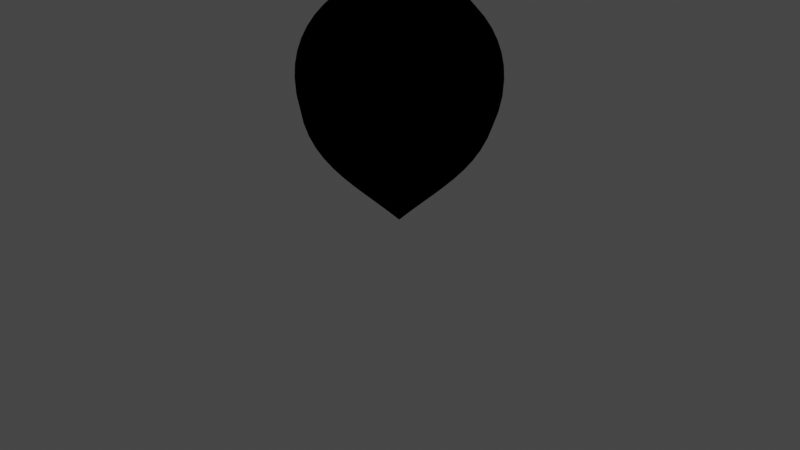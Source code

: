 # Source: 3DUIContainer.blend  (saved by Blender 3.3.6; exported with 4.5.12 LTS)
import bpy
from mathutils import Matrix  # noqa: F401  (used for matrix-valued properties, if any)

bpy.ops.wm.read_factory_settings(use_empty=True)
scene = bpy.context.scene
scene.name = 'Scene'

# ---- collections
col_collection = bpy.data.collections.new('Collection'); scene.collection.children.link(col_collection)

# ---- materials (node trees are filled in below, after node groups)
mat_material = bpy.data.materials.new('Material')
mat_material.alpha_threshold = 0.0
mat_material.roughness = 0.5
mat_material.line_color = (0.0, 0.0, 0.0, 1.0)

# ---- material node trees
mat_material.use_nodes = True; mat_material.node_tree.nodes.clear()
_N = mat_material.node_tree.nodes; _L = mat_material.node_tree.links
n0 = _N.new('ShaderNodeBsdfPrincipled'); n0.name = 'Principled BSDF'; n0.location = (-632, 91)
n0.distribution = 'GGX'
n0.subsurface_method = 'RANDOM_WALK_SKIN'
n0.inputs[3].default_value = 1.45
n0.inputs[27].default_value = (0.0, 0.0, 0.0, 1.0)
n0.inputs[28].default_value = 1.0
n1 = _N.new('ShaderNodeNewGeometry'); n1.name = 'Geometry'; n1.location = (-554, 345)
n2 = _N.new('ShaderNodeOutputMaterial'); n2.name = 'Material Output'; n2.location = (300, 300)
n3 = _N.new('ShaderNodeBsdfTransparent'); n3.name = 'Transparent BSDF'; n3.location = (-149, 288)
n4 = _N.new('ShaderNodeMixShader'); n4.name = 'Mix Shader'; n4.location = (80, 229)
n5 = _N.new('ShaderNodeRGB'); n5.name = 'RGB'; n5.location = (-216, 34)
n5.outputs[0].default_value = (0.0, 0.0, 0.0, 1.0)
n6 = _N.new('ShaderNodeMath'); n6.name = 'Math'; n6.location = (0, 0)
n6.hide = True
n6.operation = 'GREATER_THAN'
n6.inputs[1].default_value = 0.0
_L.new(n3.outputs[0], n4.inputs[1])
_L.new(n4.outputs[0], n2.inputs[0])
_L.new(n5.outputs[0], n4.inputs[2])
_L.new(n1.outputs[6], n6.inputs[0])
_L.new(n6.outputs[0], n4.inputs[0])
n2.is_active_output = True

# ---- world
world_world = bpy.data.worlds.new('World'); scene.world = world_world
world_world.use_nodes = True; world_world.node_tree.nodes.clear()
_N = world_world.node_tree.nodes; _L = world_world.node_tree.links
n0 = _N.new('ShaderNodeOutputWorld'); n0.name = 'World Output'; n0.location = (300, 300)
n1 = _N.new('ShaderNodeBackground'); n1.name = 'Background'; n1.location = (10, 300)
n1.inputs[0].default_value = (0.05088, 0.05088, 0.05088, 1.0)
_L.new(n1.outputs[0], n0.inputs[0])
n0.is_active_output = True
world_world.color = (0.05088, 0.05088, 0.05088)
world_world.use_sun_shadow = False
world_world.sun_shadow_jitter_overblur = 0.0

# ---- cameras
cam_camera = bpy.data.cameras.new('Camera')
cam_camera.clip_end = 100.0
cam_camera.ortho_scale = 7.314

# ---- lights
light_light = bpy.data.lights.new('Light', 'POINT')
light_light.transmission_factor = 0.0
light_light.energy = 1000.0
light_light.shadow_soft_size = 0.1
light_light.shadow_maximum_resolution = 0.006
light_light.use_absolute_resolution = True

# ---- meshes
me_roundcube = bpy.data.meshes.new('Roundcube')
me_roundcube.from_pydata([(-2.0, 0.7071, -0.7071), (-2.144, 0.6997, -0.6997), (-2.289, 0.677, -0.677), (-2.433, 0.6374, -0.6374), (-2.0, 0.8478, -0.5303), (-2.159, 0.8362, -0.5248), (-2.319, 0.8004, -0.5078), (-2.478, 0.7369, -0.478), (-2.0, 0.9354, -0.3536), (-2.169, 0.9214, -0.3499), (-2.339, 0.878, -0.3385), (-2.508, 0.8004, -0.3187), (-2.0, 0.9843, -0.1768), (-2.175, 0.9689, -0.1749), (-2.35, 0.9214, -0.1693), (-2.525, 0.8362, -0.1593), (-2.0, 1.0, 0.0), (-2.177, 0.9843, 0.0), (-2.354, 0.9354, 0.0), (-2.53, 0.8478, 0.0), (-2.0, 0.9843, 0.1768), (-2.175, 0.9689, 0.1749), (-2.35, 0.9214, 0.1693), (-2.525, 0.8362, 0.1593), (-2.0, 0.9354, 0.3536), (-2.169, 0.9214, 0.3499), (-2.339, 0.878, 0.3385), (-2.508, 0.8004, 0.3187), (-2.0, 0.8478, 0.5303), (-2.159, 0.8362, 0.5248), (-2.319, 0.8004, 0.5078), (-2.478, 0.7369, 0.478), (-2.577, 0.5774, -0.5774), (-2.637, 0.433, -0.6374), (-2.677, 0.2887, -0.677), (-2.7, 0.1443, -0.6997), (-2.707, 0.0, -0.7071), (-2.7, -0.1443, -0.6997), (-2.677, -0.2887, -0.677), (-2.637, -0.433, -0.6374), (-2.637, 0.6374, -0.433), (-2.737, 0.478, -0.478), (-2.8, 0.3187, -0.5078), (-2.836, 0.1593, -0.5248), (-2.848, 0.0, -0.5303), (-2.836, -0.1593, -0.5248), (-2.8, -0.3187, -0.5078), (-2.737, -0.478, -0.478), (-2.677, 0.677, -0.2887), (-2.8, 0.5078, -0.3187), (-2.878, 0.3385, -0.3385), (-2.921, 0.1693, -0.3499), (-2.935, 0.0, -0.3536), (-2.921, -0.1693, -0.3499), (-2.878, -0.3385, -0.3385), (-2.8, -0.5078, -0.3187), (-2.7, 0.6997, -0.1443), (-2.836, 0.5248, -0.1593), (-2.921, 0.3499, -0.1693), (-2.969, 0.1749, -0.1749), (-2.984, 0.0, -0.1768), (-2.969, -0.1749, -0.1749), (-2.921, -0.3499, -0.1693), (-2.836, -0.5248, -0.1593), (-2.707, 0.7071, 0.0), (-2.848, 0.5303, 0.0), (-2.935, 0.3536, 0.0), (-2.984, 0.1768, 0.0), (-3.0, 0.0, 0.0), (-2.984, -0.1768, 0.0), (-2.935, -0.3536, 0.0), (-2.848, -0.5303, 0.0), (-2.7, 0.6997, 0.1443), (-2.836, 0.5248, 0.1593), (-2.921, 0.3499, 0.1693), (-2.969, 0.1749, 0.1749), (-2.984, 0.0, 0.1768), (-2.969, -0.1749, 0.1749), (-2.921, -0.3499, 0.1693), (-2.836, -0.5248, 0.1593), (-2.677, 0.677, 0.2887), (-2.8, 0.5078, 0.3187), (-2.878, 0.3385, 0.3385), (-2.921, 0.1693, 0.3499), (-2.935, 0.0, 0.3536), (-2.921, -0.1693, 0.3499), (-2.878, -0.3385, 0.3385), (-2.8, -0.5078, 0.3187), (-2.637, 0.6374, 0.433), (-2.737, 0.478, 0.478), (-2.8, 0.3187, 0.5078), (-2.836, 0.1593, 0.5248), (-2.848, 0.0, 0.5303), (-2.836, -0.1593, 0.5248), (-2.8, -0.3187, 0.5078), (-2.737, -0.478, 0.478), (-2.577, -0.5774, -0.5774), (-2.433, -0.6374, -0.6374), (-2.289, -0.677, -0.677), (-2.144, -0.6997, -0.6997), (-2.0, -0.7071, -0.7071), (-2.637, -0.6374, -0.433), (-2.478, -0.7369, -0.478), (-2.319, -0.8004, -0.5078), (-2.159, -0.8362, -0.5248), (-2.0, -0.8478, -0.5303), (-2.677, -0.677, -0.2887), (-2.508, -0.8004, -0.3187), (-2.339, -0.878, -0.3385), (-2.169, -0.9214, -0.3499), (-2.0, -0.9354, -0.3536), (-2.7, -0.6997, -0.1443), (-2.525, -0.8362, -0.1593), (-2.35, -0.9214, -0.1693), (-2.175, -0.9689, -0.1749), (-2.0, -0.9843, -0.1768), (-2.707, -0.7071, 0.0), (-2.53, -0.8478, 0.0), (-2.354, -0.9354, 0.0), (-2.177, -0.9843, 0.0), (-2.0, -1.0, 0.0), (-2.7, -0.6997, 0.1443), (-2.525, -0.8362, 0.1593), (-2.35, -0.9214, 0.1693), (-2.175, -0.9689, 0.1749), (-2.0, -0.9843, 0.1768), (-2.677, -0.677, 0.2887), (-2.508, -0.8004, 0.3187), (-2.339, -0.878, 0.3385), (-2.169, -0.9214, 0.3499), (-2.0, -0.9354, 0.3536), (-2.637, -0.6374, 0.433), (-2.478, -0.7369, 0.478), (-2.319, -0.8004, 0.5078), (-2.159, -0.8362, 0.5248), (-2.0, -0.8478, 0.5303), (-2.0, -0.5303, -0.8478), (-2.159, -0.5248, -0.8362), (-2.319, -0.5078, -0.8004), (-2.478, -0.478, -0.7369), (-2.0, -0.3536, -0.9354), (-2.169, -0.3499, -0.9214), (-2.339, -0.3385, -0.878), (-2.508, -0.3187, -0.8004), (-2.0, -0.1768, -0.9843), (-2.175, -0.1749, -0.9689), (-2.35, -0.1693, -0.9214), (-2.525, -0.1593, -0.8362), (-2.0, 0.0, -1.0), (-2.177, 0.0, -0.9843), (-2.354, 0.0, -0.9354), (-2.53, 0.0, -0.8478), (-2.0, 0.1768, -0.9843), (-2.175, 0.1749, -0.9689), (-2.35, 0.1693, -0.9214), (-2.525, 0.1593, -0.8362), (-2.0, 0.3536, -0.9354), (-2.169, 0.3499, -0.9214), (-2.339, 0.3385, -0.878), (-2.508, 0.3187, -0.8004), (-2.0, 0.5303, -0.8478), (-2.159, 0.5248, -0.8362), (-2.319, 0.5078, -0.8004), (-2.478, 0.478, -0.7369), (-2.0, 0.7071, 0.7071), (-2.144, 0.6997, 0.6997), (-2.289, 0.677, 0.677), (-2.433, 0.6374, 0.6374), (-2.577, 0.5774, 0.5774), (-2.0, 0.5303, 0.8478), (-2.159, 0.5248, 0.8362), (-2.319, 0.5078, 0.8004), (-2.478, 0.478, 0.7369), (-2.637, 0.433, 0.6374), (-2.0, 0.3536, 0.9354), (-2.169, 0.3499, 0.9214), (-2.339, 0.3385, 0.878), (-2.508, 0.3187, 0.8004), (-2.677, 0.2887, 0.677), (-2.0, 0.1768, 0.9843), (-2.175, 0.1749, 0.9689), (-2.35, 0.1693, 0.9214), (-2.525, 0.1593, 0.8362), (-2.7, 0.1443, 0.6997), (-2.0, 0.0, 1.0), (-2.177, 0.0, 0.9843), (-2.354, 0.0, 0.9354), (-2.53, 0.0, 0.8478), (-2.707, 0.0, 0.7071), (-2.0, -0.1768, 0.9843), (-2.175, -0.1749, 0.9689), (-2.35, -0.1693, 0.9214), (-2.525, -0.1593, 0.8362), (-2.7, -0.1443, 0.6997), (-2.0, -0.3536, 0.9354), (-2.169, -0.3499, 0.9214), (-2.339, -0.3385, 0.878), (-2.508, -0.3187, 0.8004), (-2.677, -0.2887, 0.677), (-2.0, -0.5303, 0.8478), (-2.159, -0.5248, 0.8362), (-2.319, -0.5078, 0.8004), (-2.478, -0.478, 0.7369), (-2.637, -0.433, 0.6374), (-2.0, -0.7071, 0.7071), (-2.144, -0.6997, 0.6997), (-2.289, -0.677, 0.677), (-2.433, -0.6374, 0.6374), (-2.577, -0.5774, 0.5774), (-1.0, -0.8478, -0.5303), (-1.0, -1.0, 0.0), (-1.0, -0.8478, 0.5303), (-1.0, -0.1768, 0.9843), (-1.0, -0.3536, 0.9354), (-1.0, 0.8478, -0.5303), (-1.0, 0.3536, 0.9354), (-1.0, 1.0, 0.0), (-1.0, -0.5303, -0.8478), (-1.0, -0.3536, -0.9354), (-1.0, -0.1768, -0.9843), (-1.0, 0.0, -1.0), (-1.0, 0.5303, -0.8478), (-1.0, 0.8478, 0.5303), (-1.0, -0.9843, -0.1768), (-1.0, -0.5303, 0.8478), (-1.0, -0.9354, 0.3536), (-1.0, 0.7071, -0.7071), (-1.0, 0.1768, 0.9843), (-1.0, -0.7071, -0.7071), (-1.0, 0.1768, -0.9843), (-1.0, 0.9843, -0.1768), (-1.0, 0.7071, 0.7071), (-1.0, 0.9354, 0.3536), (-1.0, 0.3536, -0.9354), (-1.0, -0.7071, 0.7071), (-1.0, -0.9354, -0.3536), (-1.0, -0.9843, 0.1768), (-1.0, 0.0, 1.0), (-1.0, 0.9354, -0.3536), (-1.0, 0.5303, 0.8478), (-1.0, 0.9843, 0.1768)], [], [(226, 0, 4, 214), (0, 1, 5, 4), (1, 2, 6, 5), (2, 3, 7, 6), (3, 32, 40, 7), (214, 4, 8, 238), (4, 5, 9, 8), (5, 6, 10, 9), (6, 7, 11, 10), (7, 40, 48, 11), (238, 8, 12, 230), (8, 9, 13, 12), (9, 10, 14, 13), (10, 11, 15, 14), (11, 48, 56, 15), (230, 12, 16, 216), (12, 13, 17, 16), (13, 14, 18, 17), (14, 15, 19, 18), (15, 56, 64, 19), (216, 16, 20, 240), (16, 17, 21, 20), (17, 18, 22, 21), (18, 19, 23, 22), (19, 64, 72, 23), (240, 20, 24, 232), (20, 21, 25, 24), (21, 22, 26, 25), (22, 23, 27, 26), (23, 72, 80, 27), (232, 24, 28, 222), (24, 25, 29, 28), (25, 26, 30, 29), (26, 27, 31, 30), (27, 80, 88, 31), (222, 28, 164, 231), (28, 29, 165, 164), (29, 30, 166, 165), (30, 31, 167, 166), (31, 88, 168, 167), (32, 33, 41, 40), (33, 34, 42, 41), (34, 35, 43, 42), (35, 36, 44, 43), (36, 37, 45, 44), (37, 38, 46, 45), (38, 39, 47, 46), (39, 96, 101, 47), (40, 41, 49, 48), (41, 42, 50, 49), (42, 43, 51, 50), (43, 44, 52, 51), (44, 45, 53, 52), (45, 46, 54, 53), (46, 47, 55, 54), (47, 101, 106, 55), (48, 49, 57, 56), (49, 50, 58, 57), (50, 51, 59, 58), (51, 52, 60, 59), (52, 53, 61, 60), (53, 54, 62, 61), (54, 55, 63, 62), (55, 106, 111, 63), (56, 57, 65, 64), (57, 58, 66, 65), (58, 59, 67, 66), (59, 60, 68, 67), (60, 61, 69, 68), (61, 62, 70, 69), (62, 63, 71, 70), (63, 111, 116, 71), (64, 65, 73, 72), (65, 66, 74, 73), (66, 67, 75, 74), (67, 68, 76, 75), (68, 69, 77, 76), (69, 70, 78, 77), (70, 71, 79, 78), (71, 116, 121, 79), (72, 73, 81, 80), (73, 74, 82, 81), (74, 75, 83, 82), (75, 76, 84, 83), (76, 77, 85, 84), (77, 78, 86, 85), (78, 79, 87, 86), (79, 121, 126, 87), (80, 81, 89, 88), (81, 82, 90, 89), (82, 83, 91, 90), (83, 84, 92, 91), (84, 85, 93, 92), (85, 86, 94, 93), (86, 87, 95, 94), (87, 126, 131, 95), (88, 89, 173, 168), (89, 90, 178, 173), (90, 91, 183, 178), (91, 92, 188, 183), (92, 93, 193, 188), (93, 94, 198, 193), (94, 95, 203, 198), (95, 131, 208, 203), (96, 97, 102, 101), (97, 98, 103, 102), (98, 99, 104, 103), (99, 100, 105, 104), (101, 102, 107, 106), (102, 103, 108, 107), (103, 104, 109, 108), (104, 105, 110, 109), (106, 107, 112, 111), (107, 108, 113, 112), (108, 109, 114, 113), (109, 110, 115, 114), (111, 112, 117, 116), (112, 113, 118, 117), (113, 114, 119, 118), (114, 115, 120, 119), (116, 117, 122, 121), (117, 118, 123, 122), (118, 119, 124, 123), (119, 120, 125, 124), (121, 122, 127, 126), (122, 123, 128, 127), (123, 124, 129, 128), (124, 125, 130, 129), (126, 127, 132, 131), (127, 128, 133, 132), (128, 129, 134, 133), (129, 130, 135, 134), (131, 132, 207, 208), (132, 133, 206, 207), (133, 134, 205, 206), (134, 135, 204, 205), (228, 100, 136, 217), (100, 99, 137, 136), (99, 98, 138, 137), (98, 97, 139, 138), (97, 96, 39, 139), (217, 136, 140, 218), (136, 137, 141, 140), (137, 138, 142, 141), (138, 139, 143, 142), (139, 39, 38, 143), (218, 140, 144, 219), (140, 141, 145, 144), (141, 142, 146, 145), (142, 143, 147, 146), (143, 38, 37, 147), (219, 144, 148, 220), (144, 145, 149, 148), (145, 146, 150, 149), (146, 147, 151, 150), (147, 37, 36, 151), (220, 148, 152, 229), (148, 149, 153, 152), (149, 150, 154, 153), (150, 151, 155, 154), (151, 36, 35, 155), (229, 152, 156, 233), (152, 153, 157, 156), (153, 154, 158, 157), (154, 155, 159, 158), (155, 35, 34, 159), (233, 156, 160, 221), (156, 157, 161, 160), (157, 158, 162, 161), (158, 159, 163, 162), (159, 34, 33, 163), (221, 160, 0, 226), (160, 161, 1, 0), (161, 162, 2, 1), (162, 163, 3, 2), (163, 33, 32, 3), (231, 164, 169, 239), (164, 165, 170, 169), (165, 166, 171, 170), (166, 167, 172, 171), (167, 168, 173, 172), (239, 169, 174, 215), (169, 170, 175, 174), (170, 171, 176, 175), (171, 172, 177, 176), (172, 173, 178, 177), (215, 174, 179, 227), (174, 175, 180, 179), (175, 176, 181, 180), (176, 177, 182, 181), (177, 178, 183, 182), (227, 179, 184, 237), (179, 180, 185, 184), (180, 181, 186, 185), (181, 182, 187, 186), (182, 183, 188, 187), (237, 184, 189, 212), (184, 185, 190, 189), (185, 186, 191, 190), (186, 187, 192, 191), (187, 188, 193, 192), (212, 189, 194, 213), (189, 190, 195, 194), (190, 191, 196, 195), (191, 192, 197, 196), (192, 193, 198, 197), (213, 194, 199, 224), (194, 195, 200, 199), (195, 196, 201, 200), (196, 197, 202, 201), (197, 198, 203, 202), (224, 199, 204, 234), (199, 200, 205, 204), (200, 201, 206, 205), (201, 202, 207, 206), (202, 203, 208, 207), (135, 211, 234, 204), (130, 225, 211, 135), (125, 236, 225, 130), (120, 210, 236, 125), (115, 223, 210, 120), (110, 235, 223, 115), (105, 209, 235, 110), (100, 228, 209, 105)])
me_roundcube.materials.append(mat_material)
me_roundcube.update()
me_roundcube_002 = bpy.data.meshes.new('Roundcube.002')
me_roundcube_002.from_pydata([(2.577, 0.5774, -0.5774), (2.433, 0.6374, -0.6374), (2.289, 0.677, -0.677), (2.144, 0.6997, -0.6997), (2.0, 0.7071, -0.7071), (2.637, 0.6374, -0.433), (2.478, 0.7369, -0.478), (2.319, 0.8004, -0.5078), (2.159, 0.8362, -0.5248), (2.0, 0.8478, -0.5303), (2.677, 0.677, -0.2887), (2.508, 0.8004, -0.3187), (2.339, 0.878, -0.3385), (2.169, 0.9214, -0.3499), (2.0, 0.9354, -0.3536), (2.7, 0.6997, -0.1443), (2.525, 0.8362, -0.1593), (2.35, 0.9214, -0.1693), (2.175, 0.9689, -0.1749), (2.0, 0.9843, -0.1768), (2.707, 0.7071, 0.0), (2.53, 0.8478, 0.0), (2.354, 0.9354, 0.0), (2.177, 0.9843, 0.0), (2.0, 1.0, 0.0), (2.7, 0.6997, 0.1443), (2.525, 0.8362, 0.1593), (2.35, 0.9214, 0.1693), (2.175, 0.9689, 0.1749), (2.0, 0.9843, 0.1768), (2.677, 0.677, 0.2887), (2.508, 0.8004, 0.3187), (2.339, 0.878, 0.3385), (2.169, 0.9214, 0.3499), (2.0, 0.9354, 0.3536), (2.637, 0.6374, 0.433), (2.478, 0.7369, 0.478), (2.319, 0.8004, 0.5078), (2.159, 0.8362, 0.5248), (2.0, 0.8478, 0.5303), (2.0, -0.7071, -0.7071), (2.144, -0.6997, -0.6997), (2.289, -0.677, -0.677), (2.433, -0.6374, -0.6374), (2.0, -0.8478, -0.5303), (2.159, -0.8362, -0.5248), (2.319, -0.8004, -0.5078), (2.478, -0.7369, -0.478), (2.0, -0.9354, -0.3536), (2.169, -0.9214, -0.3499), (2.339, -0.878, -0.3385), (2.508, -0.8004, -0.3187), (2.0, -0.9843, -0.1768), (2.175, -0.9689, -0.1749), (2.35, -0.9214, -0.1693), (2.525, -0.8362, -0.1593), (2.0, -1.0, 0.0), (2.177, -0.9843, 0.0), (2.354, -0.9354, 0.0), (2.53, -0.8478, 0.0), (2.0, -0.9843, 0.1768), (2.175, -0.9689, 0.1749), (2.35, -0.9214, 0.1693), (2.525, -0.8362, 0.1593), (2.0, -0.9354, 0.3536), (2.169, -0.9214, 0.3499), (2.339, -0.878, 0.3385), (2.508, -0.8004, 0.3187), (2.0, -0.8478, 0.5303), (2.159, -0.8362, 0.5248), (2.319, -0.8004, 0.5078), (2.478, -0.7369, 0.478), (2.577, -0.5774, -0.5774), (2.637, -0.433, -0.6374), (2.677, -0.2887, -0.677), (2.7, -0.1443, -0.6997), (2.707, 0.0, -0.7071), (2.7, 0.1443, -0.6997), (2.677, 0.2887, -0.677), (2.637, 0.433, -0.6374), (2.637, -0.6374, -0.433), (2.737, -0.478, -0.478), (2.8, -0.3187, -0.5078), (2.836, -0.1593, -0.5248), (2.848, 0.0, -0.5303), (2.836, 0.1593, -0.5248), (2.8, 0.3187, -0.5078), (2.737, 0.478, -0.478), (2.677, -0.677, -0.2887), (2.8, -0.5078, -0.3187), (2.878, -0.3385, -0.3385), (2.921, -0.1693, -0.3499), (2.935, 0.0, -0.3536), (2.921, 0.1693, -0.3499), (2.878, 0.3385, -0.3385), (2.8, 0.5078, -0.3187), (2.7, -0.6997, -0.1443), (2.836, -0.5248, -0.1593), (2.921, -0.3499, -0.1693), (2.969, -0.1749, -0.1749), (2.984, 0.0, -0.1768), (2.969, 0.1749, -0.1749), (2.921, 0.3499, -0.1693), (2.836, 0.5248, -0.1593), (2.707, -0.7071, 0.0), (2.848, -0.5303, 0.0), (2.935, -0.3536, 0.0), (2.984, -0.1768, 0.0), (3.0, 0.0, 0.0), (2.984, 0.1768, 0.0), (2.935, 0.3536, 0.0), (2.848, 0.5303, 0.0), (2.7, -0.6997, 0.1443), (2.836, -0.5248, 0.1593), (2.921, -0.3499, 0.1693), (2.969, -0.1749, 0.1749), (2.984, 0.0, 0.1768), (2.969, 0.1749, 0.1749), (2.921, 0.3499, 0.1693), (2.836, 0.5248, 0.1593), (2.677, -0.677, 0.2887), (2.8, -0.5078, 0.3187), (2.878, -0.3385, 0.3385), (2.921, -0.1693, 0.3499), (2.935, 0.0, 0.3536), (2.921, 0.1693, 0.3499), (2.878, 0.3385, 0.3385), (2.8, 0.5078, 0.3187), (2.637, -0.6374, 0.433), (2.737, -0.478, 0.478), (2.8, -0.3187, 0.5078), (2.836, -0.1593, 0.5248), (2.848, 0.0, 0.5303), (2.836, 0.1593, 0.5248), (2.8, 0.3187, 0.5078), (2.737, 0.478, 0.478), (2.478, -0.478, -0.7369), (2.319, -0.5078, -0.8004), (2.159, -0.5248, -0.8362), (2.0, -0.5303, -0.8478), (2.508, -0.3187, -0.8004), (2.339, -0.3385, -0.878), (2.169, -0.3499, -0.9214), (2.0, -0.3536, -0.9354), (2.525, -0.1593, -0.8362), (2.35, -0.1693, -0.9214), (2.175, -0.1749, -0.9689), (2.0, -0.1768, -0.9843), (2.53, 0.0, -0.8478), (2.354, 0.0, -0.9354), (2.177, 0.0, -0.9843), (2.0, 0.0, -1.0), (2.525, 0.1593, -0.8362), (2.35, 0.1693, -0.9214), (2.175, 0.1749, -0.9689), (2.0, 0.1768, -0.9843), (2.508, 0.3187, -0.8004), (2.339, 0.3385, -0.878), (2.169, 0.3499, -0.9214), (2.0, 0.3536, -0.9354), (2.478, 0.478, -0.7369), (2.319, 0.5078, -0.8004), (2.159, 0.5248, -0.8362), (2.0, 0.5303, -0.8478), (2.577, 0.5774, 0.5774), (2.433, 0.6374, 0.6374), (2.289, 0.677, 0.677), (2.144, 0.6997, 0.6997), (2.0, 0.7071, 0.7071), (2.637, 0.433, 0.6374), (2.478, 0.478, 0.7369), (2.319, 0.5078, 0.8004), (2.159, 0.5248, 0.8362), (2.0, 0.5303, 0.8478), (2.677, 0.2887, 0.677), (2.508, 0.3187, 0.8004), (2.339, 0.3385, 0.878), (2.169, 0.3499, 0.9214), (2.0, 0.3536, 0.9354), (2.7, 0.1443, 0.6997), (2.525, 0.1593, 0.8362), (2.35, 0.1693, 0.9214), (2.175, 0.1749, 0.9689), (2.0, 0.1768, 0.9843), (2.707, 0.0, 0.7071), (2.53, 0.0, 0.8478), (2.354, 0.0, 0.9354), (2.177, 0.0, 0.9843), (2.0, 0.0, 1.0), (2.7, -0.1443, 0.6997), (2.525, -0.1593, 0.8362), (2.35, -0.1693, 0.9214), (2.175, -0.1749, 0.9689), (2.0, -0.1768, 0.9843), (2.677, -0.2887, 0.677), (2.508, -0.3187, 0.8004), (2.339, -0.3385, 0.878), (2.169, -0.3499, 0.9214), (2.0, -0.3536, 0.9354), (2.637, -0.433, 0.6374), (2.478, -0.478, 0.7369), (2.319, -0.5078, 0.8004), (2.159, -0.5248, 0.8362), (2.0, -0.5303, 0.8478), (2.577, -0.5774, 0.5774), (2.433, -0.6374, 0.6374), (2.289, -0.677, 0.677), (2.144, -0.6997, 0.6997), (2.0, -0.7071, 0.7071), (1.0, -0.8478, -0.5303), (1.0, -1.0, 0.0), (1.0, -0.8478, 0.5303), (1.0, -0.1768, 0.9843), (1.0, -0.3536, 0.9354), (1.0, 0.8478, -0.5303), (1.0, 0.3536, 0.9354), (1.0, 1.0, 0.0), (1.0, -0.5303, -0.8478), (1.0, -0.3536, -0.9354), (1.0, -0.1768, -0.9843), (1.0, 0.0, -1.0), (1.0, 0.5303, -0.8478), (1.0, 0.8478, 0.5303), (1.0, -0.9843, -0.1768), (1.0, -0.5303, 0.8478), (1.0, -0.9354, 0.3536), (1.0, 0.7071, -0.7071), (1.0, 0.1768, 0.9843), (1.0, -0.7071, -0.7071), (1.0, 0.1768, -0.9843), (1.0, 0.9843, -0.1768), (1.0, 0.7071, 0.7071), (1.0, 0.9354, 0.3536), (1.0, 0.3536, -0.9354), (1.0, -0.7071, 0.7071), (1.0, -0.9354, -0.3536), (1.0, -0.9843, 0.1768), (1.0, 0.0, 1.0), (1.0, 0.9354, -0.3536), (1.0, 0.5303, 0.8478), (1.0, 0.9843, 0.1768)], [], [(0, 1, 6, 5), (1, 2, 7, 6), (2, 3, 8, 7), (3, 4, 9, 8), (5, 6, 11, 10), (6, 7, 12, 11), (7, 8, 13, 12), (8, 9, 14, 13), (10, 11, 16, 15), (11, 12, 17, 16), (12, 13, 18, 17), (13, 14, 19, 18), (15, 16, 21, 20), (16, 17, 22, 21), (17, 18, 23, 22), (18, 19, 24, 23), (20, 21, 26, 25), (21, 22, 27, 26), (22, 23, 28, 27), (23, 24, 29, 28), (25, 26, 31, 30), (26, 27, 32, 31), (27, 28, 33, 32), (28, 29, 34, 33), (30, 31, 36, 35), (31, 32, 37, 36), (32, 33, 38, 37), (33, 34, 39, 38), (35, 36, 165, 164), (36, 37, 166, 165), (37, 38, 167, 166), (38, 39, 168, 167), (228, 40, 44, 209), (40, 41, 45, 44), (41, 42, 46, 45), (42, 43, 47, 46), (43, 72, 80, 47), (209, 44, 48, 235), (44, 45, 49, 48), (45, 46, 50, 49), (46, 47, 51, 50), (47, 80, 88, 51), (235, 48, 52, 223), (48, 49, 53, 52), (49, 50, 54, 53), (50, 51, 55, 54), (51, 88, 96, 55), (223, 52, 56, 210), (52, 53, 57, 56), (53, 54, 58, 57), (54, 55, 59, 58), (55, 96, 104, 59), (210, 56, 60, 236), (56, 57, 61, 60), (57, 58, 62, 61), (58, 59, 63, 62), (59, 104, 112, 63), (236, 60, 64, 225), (60, 61, 65, 64), (61, 62, 66, 65), (62, 63, 67, 66), (63, 112, 120, 67), (225, 64, 68, 211), (64, 65, 69, 68), (65, 66, 70, 69), (66, 67, 71, 70), (67, 120, 128, 71), (211, 68, 208, 234), (68, 69, 207, 208), (69, 70, 206, 207), (70, 71, 205, 206), (71, 128, 204, 205), (72, 73, 81, 80), (73, 74, 82, 81), (74, 75, 83, 82), (75, 76, 84, 83), (76, 77, 85, 84), (77, 78, 86, 85), (78, 79, 87, 86), (79, 0, 5, 87), (80, 81, 89, 88), (81, 82, 90, 89), (82, 83, 91, 90), (83, 84, 92, 91), (84, 85, 93, 92), (85, 86, 94, 93), (86, 87, 95, 94), (87, 5, 10, 95), (88, 89, 97, 96), (89, 90, 98, 97), (90, 91, 99, 98), (91, 92, 100, 99), (92, 93, 101, 100), (93, 94, 102, 101), (94, 95, 103, 102), (95, 10, 15, 103), (96, 97, 105, 104), (97, 98, 106, 105), (98, 99, 107, 106), (99, 100, 108, 107), (100, 101, 109, 108), (101, 102, 110, 109), (102, 103, 111, 110), (103, 15, 20, 111), (104, 105, 113, 112), (105, 106, 114, 113), (106, 107, 115, 114), (107, 108, 116, 115), (108, 109, 117, 116), (109, 110, 118, 117), (110, 111, 119, 118), (111, 20, 25, 119), (112, 113, 121, 120), (113, 114, 122, 121), (114, 115, 123, 122), (115, 116, 124, 123), (116, 117, 125, 124), (117, 118, 126, 125), (118, 119, 127, 126), (119, 25, 30, 127), (120, 121, 129, 128), (121, 122, 130, 129), (122, 123, 131, 130), (123, 124, 132, 131), (124, 125, 133, 132), (125, 126, 134, 133), (126, 127, 135, 134), (127, 30, 35, 135), (128, 129, 199, 204), (129, 130, 194, 199), (130, 131, 189, 194), (131, 132, 184, 189), (132, 133, 179, 184), (133, 134, 174, 179), (134, 135, 169, 174), (135, 35, 164, 169), (72, 43, 136, 73), (43, 42, 137, 136), (42, 41, 138, 137), (41, 40, 139, 138), (73, 136, 140, 74), (136, 137, 141, 140), (137, 138, 142, 141), (138, 139, 143, 142), (74, 140, 144, 75), (140, 141, 145, 144), (141, 142, 146, 145), (142, 143, 147, 146), (75, 144, 148, 76), (144, 145, 149, 148), (145, 146, 150, 149), (146, 147, 151, 150), (76, 148, 152, 77), (148, 149, 153, 152), (149, 150, 154, 153), (150, 151, 155, 154), (77, 152, 156, 78), (152, 153, 157, 156), (153, 154, 158, 157), (154, 155, 159, 158), (78, 156, 160, 79), (156, 157, 161, 160), (157, 158, 162, 161), (158, 159, 163, 162), (79, 160, 1, 0), (160, 161, 2, 1), (161, 162, 3, 2), (162, 163, 4, 3), (164, 165, 170, 169), (165, 166, 171, 170), (166, 167, 172, 171), (167, 168, 173, 172), (169, 170, 175, 174), (170, 171, 176, 175), (171, 172, 177, 176), (172, 173, 178, 177), (174, 175, 180, 179), (175, 176, 181, 180), (176, 177, 182, 181), (177, 178, 183, 182), (179, 180, 185, 184), (180, 181, 186, 185), (181, 182, 187, 186), (182, 183, 188, 187), (184, 185, 190, 189), (185, 186, 191, 190), (186, 187, 192, 191), (187, 188, 193, 192), (189, 190, 195, 194), (190, 191, 196, 195), (191, 192, 197, 196), (192, 193, 198, 197), (194, 195, 200, 199), (195, 196, 201, 200), (196, 197, 202, 201), (197, 198, 203, 202), (199, 200, 205, 204), (200, 201, 206, 205), (201, 202, 207, 206), (202, 203, 208, 207), (203, 224, 234, 208), (198, 213, 224, 203), (193, 212, 213, 198), (188, 237, 212, 193), (183, 227, 237, 188), (178, 215, 227, 183), (173, 239, 215, 178), (168, 231, 239, 173), (163, 221, 226, 4), (159, 233, 221, 163), (155, 229, 233, 159), (151, 220, 229, 155), (147, 219, 220, 151), (143, 218, 219, 147), (139, 217, 218, 143), (40, 228, 217, 139), (39, 222, 231, 168), (34, 232, 222, 39), (29, 240, 232, 34), (24, 216, 240, 29), (19, 230, 216, 24), (14, 238, 230, 19), (9, 214, 238, 14), (4, 226, 214, 9)])
me_roundcube_002.materials.append(mat_material)
me_roundcube_002.update()
me_roundcube_003 = bpy.data.meshes.new('Roundcube.003')
me_roundcube_003.from_pydata([(1.0, -0.8478, -0.5303), (1.0, -1.0, 0.0), (1.0, -0.8478, 0.5303), (1.0, -0.1768, 0.9843), (1.0, -0.3536, 0.9354), (1.0, 0.8478, -0.5303), (1.0, 0.3536, 0.9354), (1.0, 1.0, 0.0), (1.0, -0.5303, -0.8478), (1.0, -0.3536, -0.9354), (1.0, -0.1768, -0.9843), (1.0, 0.0, -1.0), (1.0, 0.5303, -0.8478), (1.0, 0.8478, 0.5303), (1.0, -0.9843, -0.1768), (1.0, -0.5303, 0.8478), (1.0, -0.9354, 0.3536), (1.0, 0.7071, -0.7071), (1.0, 0.1768, 0.9843), (1.0, -0.7071, -0.7071), (1.0, 0.1768, -0.9843), (1.0, 0.9843, -0.1768), (1.0, 0.7071, 0.7071), (1.0, 0.9354, 0.3536), (1.0, 0.3536, -0.9354), (1.0, -0.7071, 0.7071), (1.0, -0.9354, -0.3536), (1.0, -0.9843, 0.1768), (1.0, 0.0, 1.0), (1.0, 0.9354, -0.3536), (1.0, 0.5303, 0.8478), (1.0, 0.9843, 0.1768), (-1.0, -0.8478, -0.5303), (-1.0, -1.0, 0.0), (-1.0, -0.8478, 0.5303), (-1.0, -0.1768, 0.9843), (-1.0, -0.3536, 0.9354), (-1.0, 0.8478, -0.5303), (-1.0, 0.3536, 0.9354), (-1.0, 1.0, 0.0), (-1.0, -0.5303, -0.8478), (-1.0, -0.3536, -0.9354), (-1.0, -0.1768, -0.9843), (-1.0, 0.0, -1.0), (-1.0, 0.5303, -0.8478), (-1.0, 0.8478, 0.5303), (-1.0, -0.9843, -0.1768), (-1.0, -0.5303, 0.8478), (-1.0, -0.9354, 0.3536), (-1.0, 0.7071, -0.7071), (-1.0, 0.1768, 0.9843), (-1.0, -0.7071, -0.7071), (-1.0, 0.1768, -0.9843), (-1.0, 0.9843, -0.1768), (-1.0, 0.7071, 0.7071), (-1.0, 0.9354, 0.3536), (-1.0, 0.3536, -0.9354), (-1.0, -0.7071, 0.7071), (-1.0, -0.9354, -0.3536), (-1.0, -0.9843, 0.1768), (-1.0, 0.0, 1.0), (-1.0, 0.9354, -0.3536), (-1.0, 0.5303, 0.8478), (-1.0, 0.9843, 0.1768)], [], [(10, 9, 41, 42), (25, 15, 47, 57), (31, 7, 39, 63), (9, 8, 40, 41), (15, 4, 36, 47), (7, 21, 53, 39), (8, 19, 51, 40), (4, 3, 35, 36), (21, 29, 61, 53), (2, 25, 57, 34), (3, 28, 60, 35), (29, 5, 37, 61), (16, 2, 34, 48), (28, 18, 50, 60), (5, 17, 49, 37), (27, 16, 48, 59), (18, 6, 38, 50), (1, 27, 59, 33), (6, 30, 62, 38), (14, 1, 33, 46), (30, 22, 54, 62), (26, 14, 46, 58), (17, 12, 44, 49), (0, 26, 58, 32), (12, 24, 56, 44), (19, 0, 32, 51), (24, 20, 52, 56), (22, 13, 45, 54), (20, 11, 43, 52), (13, 23, 55, 45), (11, 10, 42, 43), (23, 31, 63, 55)])
me_roundcube_003.materials.append(mat_material)
me_roundcube_003.update()
me_roundcube_004 = bpy.data.meshes.new('Roundcube.004')
me_roundcube_004.from_pydata([(1.0, -0.8478, -0.5303), (1.0, -1.0, 0.0), (1.0, -0.8478, 0.5303), (1.0, -0.1768, 0.9843), (1.0, -0.3536, 0.9354), (1.0, 0.8478, -0.5303), (1.0, 0.3536, 0.9354), (1.0, 1.0, 0.0), (1.0, -0.5303, -0.8478), (1.0, -0.3536, -0.9354), (1.0, -0.1768, -0.9843), (1.0, 0.0, -1.0), (1.0, 0.5303, -0.8478), (1.0, 0.8478, 0.5303), (1.0, -0.9843, -0.1768), (1.0, -0.5303, 0.8478), (1.0, -0.9354, 0.3536), (1.0, 0.7071, -0.7071), (1.0, 0.1768, 0.9843), (1.0, -0.7071, -0.7071), (1.0, 0.1768, -0.9843), (1.0, 0.9843, -0.1768), (1.0, 0.7071, 0.7071), (1.0, 0.9354, 0.3536), (1.0, 0.3536, -0.9354), (1.0, -0.7071, 0.7071), (1.0, -0.9354, -0.3536), (1.0, -0.9843, 0.1768), (1.0, 0.0, 1.0), (1.0, 0.9354, -0.3536), (1.0, 0.5303, 0.8478), (1.0, 0.9843, 0.1768), (-1.0, 0.0, 0.0), (-0.8977, -0.05424, -0.302), (-0.6283, -0.09856, -0.5488), (-0.2477, -0.133, -0.7404), (0.1879, -0.1575, -0.8769), (0.6224, -0.1721, -0.9581), (0.6224, -0.3442, -0.9106), (0.1879, -0.315, -0.8334), (-0.2477, -0.266, -0.7037), (-0.6283, -0.1971, -0.5216), (-0.8977, -0.1085, -0.287), (-0.8977, -0.2169, 0.2169), (-0.6283, -0.3943, 0.3943), (-0.2477, -0.5319, 0.5319), (0.1879, -0.63, 0.63), (0.6224, -0.6883, 0.6883), (0.6224, -0.5163, 0.8253), (0.1879, -0.4725, 0.7553), (-0.2477, -0.3989, 0.6378), (-0.6283, -0.2957, 0.4727), (-0.8977, -0.1627, 0.2601), (-0.8977, 0.302, 0.05424), (-0.6283, 0.5488, 0.09856), (-0.2477, 0.7404, 0.133), (0.1879, 0.8769, 0.1575), (0.6224, 0.9581, 0.1721), (0.6224, 0.9735, -2.633e-11), (0.1879, 0.8909, -1.082e-10), (-0.2477, 0.7523, -2.458e-10), (-0.6283, 0.5576, -4.389e-10), (-0.8977, 0.3068, -6.877e-10), (0.6224, -0.5163, -0.8253), (0.1879, -0.4725, -0.7553), (-0.2477, -0.3989, -0.6378), (-0.6283, -0.2957, -0.4727), (-0.8977, -0.1627, -0.2601), (0.6224, -0.3442, 0.9106), (0.1879, -0.315, 0.8334), (-0.2477, -0.266, 0.7037), (-0.6283, -0.1971, 0.5216), (-0.8977, -0.1085, 0.287), (0.6224, 0.9581, -0.1721), (0.1879, 0.8769, -0.1575), (-0.2477, 0.7404, -0.133), (-0.6283, 0.5488, -0.09856), (-0.8977, 0.302, -0.05424), (0.6224, -0.6883, -0.6883), (0.1879, -0.63, -0.63), (-0.2477, -0.5319, -0.5319), (-0.6283, -0.3943, -0.3943), (-0.8977, -0.2169, -0.2169), (0.6224, -0.1721, 0.9581), (0.1879, -0.1575, 0.8769), (-0.2477, -0.133, 0.7404), (-0.6283, -0.09856, 0.5488), (-0.8977, -0.05424, 0.302), (0.6224, 0.9106, -0.3442), (0.1879, 0.8334, -0.315), (-0.2477, 0.7037, -0.266), (-0.6283, 0.5216, -0.1971), (-0.8977, 0.287, -0.1085), (-0.8977, -0.2601, 0.1627), (-0.6283, -0.4727, 0.2957), (-0.2477, -0.6378, 0.3989), (0.1879, -0.7553, 0.4725), (0.6224, -0.8253, 0.5163), (0.6224, 9.886e-11, 0.9735), (0.1879, 4.065e-10, 0.8909), (-0.2477, 9.229e-10, 0.7523), (-0.6283, 1.648e-09, 0.5576), (-0.8977, 2.582e-09, 0.3068), (0.6224, 0.8253, -0.5163), (0.1879, 0.7553, -0.4725), (-0.2477, 0.6378, -0.3989), (-0.6283, 0.4727, -0.2957), (-0.8977, 0.2601, -0.1627), (-0.8977, -0.287, 0.1085), (-0.6283, -0.5216, 0.1971), (-0.2477, -0.7037, 0.266), (0.1879, -0.8334, 0.315), (0.6224, -0.9106, 0.3442), (0.6224, 0.1721, 0.9581), (0.1879, 0.1575, 0.8769), (-0.2477, 0.133, 0.7404), (-0.6283, 0.09856, 0.5488), (-0.8977, 0.05424, 0.302), (0.6224, 0.6883, -0.6883), (0.1879, 0.63, -0.63), (-0.2477, 0.5319, -0.5319), (-0.6283, 0.3943, -0.3943), (-0.8977, 0.2169, -0.2169), (-0.8977, -0.302, 0.05424), (-0.6283, -0.5488, 0.09856), (-0.2477, -0.7404, 0.133), (0.1879, -0.8769, 0.1575), (0.6224, -0.9581, 0.1721), (0.6224, 0.3442, 0.9106), (0.1879, 0.315, 0.8334), (-0.2477, 0.266, 0.7037), (-0.6283, 0.1971, 0.5216), (-0.8977, 0.1085, 0.287), (-0.8977, -0.3068, -6.877e-10), (-0.6283, -0.5576, -4.389e-10), (-0.2477, -0.7523, -2.458e-10), (0.1879, -0.8909, -1.082e-10), (0.6224, -0.9735, -2.633e-11), (0.6224, 0.5163, 0.8253), (0.1879, 0.4725, 0.7553), (-0.2477, 0.3989, 0.6378), (-0.6283, 0.2957, 0.4727), (-0.8977, 0.1627, 0.2601), (-0.8977, -0.302, -0.05424), (-0.6283, -0.5488, -0.09856), (-0.2477, -0.7404, -0.133), (0.1879, -0.8769, -0.1575), (0.6224, -0.9581, -0.1721), (0.6224, 0.6883, 0.6883), (0.1879, 0.63, 0.63), (-0.2477, 0.5319, 0.5319), (-0.6283, 0.3943, 0.3943), (-0.8977, 0.2169, 0.2169), (-0.8977, -0.287, -0.1085), (-0.6283, -0.5216, -0.1971), (-0.2477, -0.7037, -0.266), (0.1879, -0.8334, -0.315), (0.6224, -0.9106, -0.3442), (0.6224, 0.5163, -0.8253), (0.1879, 0.4725, -0.7553), (-0.2477, 0.3989, -0.6378), (-0.6283, 0.2957, -0.4727), (-0.8977, 0.1627, -0.2601), (-0.8977, -0.2601, -0.1627), (-0.6283, -0.4727, -0.2957), (-0.2477, -0.6378, -0.3989), (0.1879, -0.7553, -0.4725), (0.6224, -0.8253, -0.5163), (0.6224, 0.3442, -0.9106), (0.1879, 0.315, -0.8334), (-0.2477, 0.266, -0.7037), (-0.6283, 0.1971, -0.5216), (-0.8977, 0.1085, -0.287), (0.6224, 0.1721, -0.9581), (0.1879, 0.1575, -0.8769), (-0.2477, 0.133, -0.7404), (-0.6283, 0.09856, -0.5488), (-0.8977, 0.05424, -0.302), (0.6224, 0.8253, 0.5163), (0.1879, 0.7553, 0.4725), (-0.2477, 0.6378, 0.3989), (-0.6283, 0.4727, 0.2957), (-0.8977, 0.2601, 0.1627), (0.6224, 9.885e-11, -0.9735), (0.1879, 4.065e-10, -0.8909), (-0.2477, 9.229e-10, -0.7523), (-0.6283, 1.648e-09, -0.5576), (-0.8977, 2.582e-09, -0.3068), (0.6224, 0.9106, 0.3442), (0.1879, 0.8334, 0.315), (-0.2477, 0.7037, 0.266), (-0.6283, 0.5216, 0.1971), (-0.8977, 0.287, 0.1085)], [], [(33, 42, 32), (43, 52, 32), (53, 62, 32), (42, 67, 32), (52, 72, 32), (62, 77, 32), (67, 82, 32), (72, 87, 32), (77, 92, 32), (93, 43, 32), (87, 102, 32), (92, 107, 32), (108, 93, 32), (102, 117, 32), (107, 122, 32), (123, 108, 32), (117, 132, 32), (133, 123, 32), (132, 142, 32), (143, 133, 32), (142, 152, 32), (153, 143, 32), (122, 162, 32), (163, 153, 32), (162, 172, 32), (82, 163, 32), (172, 177, 32), (152, 182, 32), (177, 187, 32), (182, 192, 32), (187, 33, 32), (192, 53, 32), (23, 31, 57, 188), (188, 57, 56, 189), (189, 56, 55, 190), (190, 55, 54, 191), (191, 54, 53, 192), (11, 10, 37, 183), (183, 37, 36, 184), (184, 36, 35, 185), (185, 35, 34, 186), (186, 34, 33, 187), (13, 23, 188, 178), (178, 188, 189, 179), (179, 189, 190, 180), (180, 190, 191, 181), (181, 191, 192, 182), (20, 11, 183, 173), (173, 183, 184, 174), (174, 184, 185, 175), (175, 185, 186, 176), (176, 186, 187, 177), (22, 13, 178, 148), (148, 178, 179, 149), (149, 179, 180, 150), (150, 180, 181, 151), (151, 181, 182, 152), (24, 20, 173, 168), (168, 173, 174, 169), (169, 174, 175, 170), (170, 175, 176, 171), (171, 176, 177, 172), (19, 0, 167, 78), (78, 167, 166, 79), (79, 166, 165, 80), (80, 165, 164, 81), (81, 164, 163, 82), (12, 24, 168, 158), (158, 168, 169, 159), (159, 169, 170, 160), (160, 170, 171, 161), (161, 171, 172, 162), (0, 26, 157, 167), (167, 157, 156, 166), (166, 156, 155, 165), (165, 155, 154, 164), (164, 154, 153, 163), (17, 12, 158, 118), (118, 158, 159, 119), (119, 159, 160, 120), (120, 160, 161, 121), (121, 161, 162, 122), (26, 14, 147, 157), (157, 147, 146, 156), (156, 146, 145, 155), (155, 145, 144, 154), (154, 144, 143, 153), (30, 22, 148, 138), (138, 148, 149, 139), (139, 149, 150, 140), (140, 150, 151, 141), (141, 151, 152, 142), (14, 1, 137, 147), (147, 137, 136, 146), (146, 136, 135, 145), (145, 135, 134, 144), (144, 134, 133, 143), (6, 30, 138, 128), (128, 138, 139, 129), (129, 139, 140, 130), (130, 140, 141, 131), (131, 141, 142, 132), (1, 27, 127, 137), (137, 127, 126, 136), (136, 126, 125, 135), (135, 125, 124, 134), (134, 124, 123, 133), (18, 6, 128, 113), (113, 128, 129, 114), (114, 129, 130, 115), (115, 130, 131, 116), (116, 131, 132, 117), (27, 16, 112, 127), (127, 112, 111, 126), (126, 111, 110, 125), (125, 110, 109, 124), (124, 109, 108, 123), (5, 17, 118, 103), (103, 118, 119, 104), (104, 119, 120, 105), (105, 120, 121, 106), (106, 121, 122, 107), (28, 18, 113, 98), (98, 113, 114, 99), (99, 114, 115, 100), (100, 115, 116, 101), (101, 116, 117, 102), (16, 2, 97, 112), (112, 97, 96, 111), (111, 96, 95, 110), (110, 95, 94, 109), (109, 94, 93, 108), (29, 5, 103, 88), (88, 103, 104, 89), (89, 104, 105, 90), (90, 105, 106, 91), (91, 106, 107, 92), (3, 28, 98, 83), (83, 98, 99, 84), (84, 99, 100, 85), (85, 100, 101, 86), (86, 101, 102, 87), (2, 25, 47, 97), (97, 47, 46, 96), (96, 46, 45, 95), (95, 45, 44, 94), (94, 44, 43, 93), (21, 29, 88, 73), (73, 88, 89, 74), (74, 89, 90, 75), (75, 90, 91, 76), (76, 91, 92, 77), (4, 3, 83, 68), (68, 83, 84, 69), (69, 84, 85, 70), (70, 85, 86, 71), (71, 86, 87, 72), (8, 19, 78, 63), (63, 78, 79, 64), (64, 79, 80, 65), (65, 80, 81, 66), (66, 81, 82, 67), (7, 21, 73, 58), (58, 73, 74, 59), (59, 74, 75, 60), (60, 75, 76, 61), (61, 76, 77, 62), (15, 4, 68, 48), (48, 68, 69, 49), (49, 69, 70, 50), (50, 70, 71, 51), (51, 71, 72, 52), (9, 8, 63, 38), (38, 63, 64, 39), (39, 64, 65, 40), (40, 65, 66, 41), (41, 66, 67, 42), (31, 7, 58, 57), (57, 58, 59, 56), (56, 59, 60, 55), (55, 60, 61, 54), (54, 61, 62, 53), (25, 15, 48, 47), (47, 48, 49, 46), (46, 49, 50, 45), (45, 50, 51, 44), (44, 51, 52, 43), (10, 9, 38, 37), (37, 38, 39, 36), (36, 39, 40, 35), (35, 40, 41, 34), (34, 41, 42, 33)])
me_roundcube_004.materials.append(mat_material)
me_roundcube_004.update()
me_roundcube_005 = bpy.data.meshes.new('Roundcube.005')
me_roundcube_005.from_pydata([(1.0, -0.8478, -0.5303), (1.0, -1.0, 0.0), (0.0, -1.0, 0.0), (1.0, -0.8478, 0.5303), (1.0, -0.1768, 0.9843), (1.0, -0.3536, 0.9354), (1.0, 0.8478, -0.5303), (1.0, 0.3536, 0.9354), (1.0, 1.0, 0.0), (0.0, 1.0, 0.0), (1.0, -0.5303, -0.8478), (1.0, -0.3536, -0.9354), (1.0, -0.1768, -0.9843), (1.0, 0.0, -1.0), (1.0, 0.5303, -0.8478), (1.0, 0.8478, 0.5303), (1.0, -0.9843, -0.1768), (1.0, -0.5303, 0.8478), (1.0, -0.9354, 0.3536), (1.0, 0.7071, -0.7071), (1.0, 0.1768, 0.9843), (1.0, -0.7071, -0.7071), (1.0, 0.1768, -0.9843), (1.0, 0.9843, -0.1768), (1.0, 0.7071, 0.7071), (1.0, 0.9354, 0.3536), (1.0, 0.3536, -0.9354), (1.0, -0.7071, 0.7071), (1.0, -0.9354, -0.3536), (1.0, -0.9843, 0.1768), (1.0, 0.0, 1.0), (1.0, 0.9354, -0.3536), (1.0, 0.5303, 0.8478), (1.0, 0.9843, 0.1768), (0.0, 0.0, -2.0), (-1.0, -0.8478, -0.5303), (0.302, -0.05424, -1.898), (-1.0, -1.0, 0.0), (0.5488, -0.09856, -1.628), (-1.0, -0.8478, 0.5303), (-1.0, -0.1768, 0.9843), (0.7404, -0.133, -1.248), (-1.0, -0.3536, 0.9354), (-1.0, 0.8478, -0.5303), (-1.0, 0.3536, 0.9354), (-1.0, 1.0, 0.0), (0.7037, -0.266, -1.248), (-1.0, -0.5303, -0.8478), (0.5216, -0.1971, -1.628), (-1.0, -0.3536, -0.9354), (0.287, -0.1085, -1.898), (-1.0, -0.1768, -0.9843), (-0.2169, -0.2169, -1.898), (-1.0, 0.0, -1.0), (-0.3943, -0.3943, -1.628), (-1.0, 0.5303, -0.8478), (-1.0, 0.8478, 0.5303), (-0.5319, -0.5319, -1.248), (-1.0, -0.9843, -0.1768), (-0.63, -0.63, -0.8121), (-1.0, -0.5303, 0.8478), (-1.0, -0.9354, 0.3536), (-1.0, 0.7071, -0.7071), (-1.0, 0.1768, 0.9843), (-0.6378, -0.3989, -1.248), (-1.0, -0.7071, -0.7071), (-0.4727, -0.2957, -1.628), (-0.2601, -0.1627, -1.898), (-1.0, 0.1768, -0.9843), (-1.0, 0.9843, -0.1768), (-0.05424, 0.302, -1.898), (-1.0, 0.7071, 0.7071), (-0.09856, 0.5488, -1.628), (-1.0, 0.9354, 0.3536), (-0.133, 0.7404, -1.248), (-0.1575, 0.8769, -0.8121), (-1.0, 0.3536, -0.9354), (-1.0, -0.7071, 0.7071), (-0.1721, 0.9581, -0.3776), (-1.0, -0.9354, -0.3536), (2.633e-11, 0.9735, -0.3776), (-1.0, -0.9843, 0.1768), (1.082e-10, 0.8909, -0.8121), (2.458e-10, 0.7523, -1.248), (-1.0, 0.0, 1.0), (-1.0, 0.9354, -0.3536), (4.389e-10, 0.5576, -1.628), (-1.0, 0.5303, 0.8478), (6.877e-10, 0.3068, -1.898), (-1.0, 0.9843, 0.1768), (0.6378, -0.3989, -1.248), (0.4727, -0.2957, -1.628), (0.2601, -0.1627, -1.898), (-0.7037, -0.266, -1.248), (-0.5216, -0.1971, -1.628), (-0.287, -0.1085, -1.898), (0.1721, 0.9581, -0.3776), (0.1575, 0.8769, -0.8121), (0.133, 0.7404, -1.248), (0.09856, 0.5488, -1.628), (0.05424, 0.302, -1.898), (0.63, -0.63, -0.8121), (0.5319, -0.5319, -1.248), (0.3943, -0.3943, -1.628), (0.2169, -0.2169, -1.898), (-0.7404, -0.133, -1.248), (-0.5488, -0.09856, -1.628), (-0.302, -0.05424, -1.898), (0.315, 0.8334, -0.8121), (0.266, 0.7037, -1.248), (0.1971, 0.5216, -1.628), (0.1085, 0.287, -1.898), (-0.1627, -0.2601, -1.898), (-0.2957, -0.4727, -1.628), (-0.3989, -0.6378, -1.248), (-0.4725, -0.7553, -0.8121), (-0.7523, 9.229e-10, -1.248), (-0.5576, 1.648e-09, -1.628), (-0.3068, 2.582e-09, -1.898), (0.4725, 0.7553, -0.8121), (0.3989, 0.6378, -1.248), (0.2957, 0.4727, -1.628), (0.1627, 0.2601, -1.898), (-0.1085, -0.287, -1.898), (-0.1971, -0.5216, -1.628), (-0.266, -0.7037, -1.248), (-0.315, -0.8334, -0.8121), (-0.7404, 0.133, -1.248), (-0.5488, 0.09856, -1.628), (-0.302, 0.05424, -1.898), (0.63, 0.63, -0.8121), (0.5319, 0.5319, -1.248), (0.3943, 0.3943, -1.628), (0.2169, 0.2169, -1.898), (-0.05424, -0.302, -1.898), (-0.09856, -0.5488, -1.628), (-0.133, -0.7404, -1.248), (-0.1575, -0.8769, -0.8121), (-0.1721, -0.9581, -0.3776), (-0.7037, 0.266, -1.248), (-0.5216, 0.1971, -1.628), (-0.287, 0.1085, -1.898), (6.877e-10, -0.3068, -1.898), (4.389e-10, -0.5576, -1.628), (2.458e-10, -0.7523, -1.248), (1.082e-10, -0.8909, -0.8121), (2.633e-11, -0.9735, -0.3776), (-0.6378, 0.3989, -1.248), (-0.4727, 0.2957, -1.628), (-0.2601, 0.1627, -1.898), (0.05424, -0.302, -1.898), (0.09856, -0.5488, -1.628), (0.133, -0.7404, -1.248), (0.1575, -0.8769, -0.8121), (0.1721, -0.9581, -0.3776), (-0.63, 0.63, -0.8121), (-0.5319, 0.5319, -1.248), (-0.3943, 0.3943, -1.628), (-0.2169, 0.2169, -1.898), (0.1085, -0.287, -1.898), (0.1971, -0.5216, -1.628), (0.266, -0.7037, -1.248), (0.315, -0.8334, -0.8121), (0.6378, 0.3989, -1.248), (0.4727, 0.2957, -1.628), (0.2601, 0.1627, -1.898), (0.1627, -0.2601, -1.898), (0.2957, -0.4727, -1.628), (0.3989, -0.6378, -1.248), (0.4725, -0.7553, -0.8121), (0.7037, 0.266, -1.248), (0.5216, 0.1971, -1.628), (0.287, 0.1085, -1.898), (0.7404, 0.133, -1.248), (0.5488, 0.09856, -1.628), (0.302, 0.05424, -1.898), (-0.4725, 0.7553, -0.8121), (-0.3989, 0.6378, -1.248), (-0.2957, 0.4727, -1.628), (-0.1627, 0.2601, -1.898), (0.7523, 9.229e-10, -1.248), (0.5576, 1.648e-09, -1.628), (0.3068, 2.582e-09, -1.898), (-0.315, 0.8334, -0.8121), (-0.266, 0.7037, -1.248), (-0.1971, 0.5216, -1.628), (-0.1085, 0.287, -1.898), (-0.7707, -0.3536, -0.9354), (0.7922, -0.2994, -0.9504), (0.7707, -0.3536, -0.9354), (-0.8149, -0.1768, -0.9843), (0.8149, -0.1768, -0.9843), (-0.7922, -0.2994, -0.9504), (-0.6948, -0.5303, -0.8478), (0.7363, -0.4606, -0.8823), (0.6948, -0.5303, -0.8478), (-0.7363, -0.4606, -0.8823), (-0.03732, 0.9843, -0.1768), (0.03732, 0.9843, -0.1768), (-0.5649, -0.7071, -0.7071), (0.6736, -0.5751, -0.8121), (0.6365, -0.6365, -0.7633), (0.5649, -0.7071, -0.7071), (-0.6365, -0.6365, -0.7633), (-0.6736, -0.5751, -0.8121), (-0.2606, 0.9354, -0.3536), (0.2606, 0.9354, -0.3536), (-0.1738, 0.9679, -0.2358), (0.1738, 0.9679, -0.2358), (-0.4058, 0.8478, -0.5303), (0.4058, 0.8478, -0.5303), (0.3414, 0.9034, -0.4182), (-0.3414, 0.9034, -0.4182), (0.2974, 0.9235, -0.3776), (-0.2974, 0.9235, -0.3776), (-0.5649, 0.7071, -0.7071), (0.5649, 0.7071, -0.7071), (0.4934, 0.7887, -0.6045), (-0.4934, 0.7887, -0.6045), (-0.03732, -0.9843, -0.1768), (0.03732, -0.9843, -0.1768), (-0.1738, -0.9679, -0.2358), (0.1738, -0.9679, -0.2358), (-0.2606, -0.9354, -0.3536), (0.2606, -0.9354, -0.3536), (-0.6948, 0.5303, -0.8478), (0.6948, 0.5303, -0.8478), (0.6736, 0.5751, -0.8121), (0.6365, 0.6365, -0.7633), (-0.6736, 0.5751, -0.8121), (-0.6365, 0.6365, -0.7633), (-0.2974, -0.9235, -0.3776), (0.2974, -0.9235, -0.3776), (0.3414, -0.9034, -0.4182), (-0.4058, -0.8478, -0.5303), (0.4058, -0.8478, -0.5303), (-0.3414, -0.9034, -0.4182), (-0.7707, 0.3536, -0.9354), (0.7707, 0.3536, -0.9354), (0.7363, 0.4606, -0.8823), (-0.7363, 0.4606, -0.8823), (0.4934, -0.7887, -0.6045), (-0.4934, -0.7887, -0.6045), (-0.8149, 0.1768, -0.9843), (0.8149, 0.1768, -0.9843), (0.7922, 0.2994, -0.9504), (-0.7922, 0.2994, -0.9504), (-0.8311, 6.292e-10, -1.0), (-0.8311, 0.0, -1.0), (0.8311, 6.292e-10, -1.0), (0.8311, 0.0, -1.0), (0.8221, 0.1477, -0.9868), (-0.8221, 0.1477, -0.9868), (0.8221, -0.1477, -0.9868), (-0.8221, -0.1477, -0.9868)], [], [(187, 49, 51, 190, 192), (191, 12, 11, 189, 188), (27, 17, 60, 77), (89, 33, 8, 9, 45), (189, 11, 10, 195, 194), (193, 47, 49, 187, 196), (17, 5, 42, 60), (69, 45, 9, 197), (9, 8, 23, 198), (195, 10, 21, 202, 201, 200), (199, 65, 47, 193, 204, 203), (5, 4, 40, 42), (85, 69, 197, 207, 205), (198, 23, 31, 206, 208), (3, 27, 77, 39), (4, 30, 84, 40), (43, 85, 205, 214, 212, 209), (213, 206, 31, 6, 210, 211), (18, 3, 39, 61), (30, 20, 63, 84), (62, 43, 209, 218, 215), (210, 6, 19, 216, 217), (29, 18, 61, 81), (20, 7, 44, 63), (2, 1, 29, 81, 37), (7, 32, 87, 44), (220, 16, 1, 2), (37, 58, 219, 2), (32, 24, 71, 87), (224, 28, 16, 220, 222), (219, 58, 79, 223, 221), (55, 62, 215, 230, 229, 225), (216, 19, 14, 226, 227, 228), (235, 0, 28, 224, 232, 233), (231, 223, 79, 35, 234, 236), (76, 55, 225, 240, 237), (226, 14, 26, 238, 239), (202, 21, 0, 235, 241), (35, 65, 199, 242, 234), (68, 76, 237, 246, 243), (238, 26, 22, 244, 245), (24, 15, 56, 71), (247, 248, 53, 68, 243, 252), (244, 22, 13, 250, 249, 251), (15, 25, 73, 56), (190, 51, 53, 248, 254), (250, 13, 12, 191, 253), (25, 33, 89, 73), (36, 50, 34), (52, 67, 34), (70, 88, 34), (50, 92, 34), (67, 95, 34), (88, 100, 34), (92, 104, 34), (95, 107, 34), (100, 111, 34), (112, 52, 34), (107, 118, 34), (111, 122, 34), (123, 112, 34), (118, 129, 34), (122, 133, 34), (134, 123, 34), (129, 141, 34), (142, 134, 34), (141, 149, 34), (150, 142, 34), (149, 158, 34), (159, 150, 34), (133, 165, 34), (166, 159, 34), (165, 172, 34), (104, 166, 34), (172, 175, 34), (158, 179, 34), (175, 182, 34), (179, 186, 34), (182, 36, 34), (186, 70, 34), (78, 214, 205, 207), (78, 75, 183, 212, 214), (183, 75, 74, 184), (184, 74, 72, 185), (185, 72, 70, 186), (41, 180, 249, 250, 253), (180, 41, 38, 181), (181, 38, 36, 182), (183, 176, 218, 209, 212), (176, 183, 184, 177), (177, 184, 185, 178), (178, 185, 186, 179), (180, 173, 251, 249), (173, 180, 181, 174), (174, 181, 182, 175), (176, 155, 230, 215, 218), (155, 176, 177, 156), (156, 177, 178, 157), (157, 178, 179, 158), (251, 173, 170, 245, 244), (170, 173, 174, 171), (171, 174, 175, 172), (241, 169, 101, 201, 202), (101, 169, 168, 102), (102, 168, 167, 103), (103, 167, 166, 104), (245, 170, 163, 239, 238), (163, 170, 171, 164), (164, 171, 172, 165), (233, 162, 169, 241, 235), (169, 162, 161, 168), (168, 161, 160, 167), (167, 160, 159, 166), (130, 228, 227), (239, 163, 131, 130, 227, 226), (131, 163, 164, 132), (132, 164, 165, 133), (222, 154, 232, 224), (232, 154, 153, 162, 233), (162, 153, 152, 161), (161, 152, 151, 160), (160, 151, 150, 159), (155, 229, 230), (155, 156, 147, 240, 225, 229), (147, 156, 157, 148), (148, 157, 158, 149), (2, 146, 154, 222, 220), (154, 146, 145, 153), (153, 145, 144, 152), (152, 144, 143, 151), (151, 143, 142, 150), (240, 147, 139, 246, 237), (139, 147, 148, 140), (140, 148, 149, 141), (138, 146, 2, 219, 221), (146, 138, 137, 145), (145, 137, 136, 144), (144, 136, 135, 143), (143, 135, 134, 142), (139, 127, 252, 243, 246), (127, 139, 140, 128), (128, 140, 141, 129), (223, 231, 138, 221), (126, 137, 138, 231, 236), (137, 126, 125, 136), (136, 125, 124, 135), (135, 124, 123, 134), (130, 119, 217, 216, 228), (119, 130, 131, 120), (120, 131, 132, 121), (121, 132, 133, 122), (127, 116, 247, 252), (116, 127, 128, 117), (117, 128, 129, 118), (242, 115, 126, 236, 234), (126, 115, 114, 125), (125, 114, 113, 124), (124, 113, 112, 123), (217, 119, 108, 211, 210), (108, 119, 120, 109), (109, 120, 121, 110), (110, 121, 122, 111), (116, 105, 254, 248, 247), (105, 116, 117, 106), (106, 117, 118, 107), (59, 115, 242, 199, 203), (115, 59, 57, 114), (114, 57, 54, 113), (113, 54, 52, 112), (213, 96, 208, 206), (96, 213, 211, 108, 97), (97, 108, 109, 98), (98, 109, 110, 99), (99, 110, 111, 100), (105, 93, 192, 190, 254), (93, 105, 106, 94), (94, 106, 107, 95), (101, 200, 201), (200, 101, 102, 90, 194, 195), (90, 102, 103, 91), (91, 103, 104, 92), (96, 80, 9, 198, 208), (80, 96, 97, 82), (82, 97, 98, 83), (83, 98, 99, 86), (86, 99, 100, 88), (93, 64, 196, 187, 192), (64, 93, 94, 66), (66, 94, 95, 67), (194, 90, 46, 188, 189), (46, 90, 91, 48), (48, 91, 92, 50), (9, 80, 78, 207, 197), (78, 80, 82, 75), (75, 82, 83, 74), (74, 83, 86, 72), (72, 86, 88, 70), (59, 203, 204), (64, 57, 59, 204, 193, 196), (57, 64, 66, 54), (54, 66, 67, 52), (46, 41, 253, 191, 188), (41, 46, 48, 38), (38, 48, 50, 36)])
me_roundcube_005.materials.append(mat_material)
me_roundcube_005.update()
me_beziercircle_001 = bpy.data.meshes.new('BezierCircle.001')
me_beziercircle_001.from_pydata([(-5.96e-08, -1.344e-07, 2.489), (0.1357, -1.091e-07, 2.48), (0.2658, -7.312e-08, 2.453), (0.3892, -2.96e-08, 2.41), (0.5046, 1.842e-08, 2.352), (0.611, 6.783e-08, 2.281), (0.707, 1.156e-07, 2.196), (0.7916, 1.585e-07, 2.1), (0.8634, 1.937e-07, 1.994), (0.9214, 2.179e-07, 1.878), (0.9643, 2.28e-07, 1.755), (0.9909, 2.211e-07, 1.625), (1.0, 1.94e-07, 1.489), (0.9897, 1.5e-07, 1.322), (0.9601, 1.143e-07, 1.169), (0.9129, 8.595e-08, 1.028), (0.8501, 6.399e-08, 0.8983), (0.7733, 4.741e-08, 0.7765), (0.6845, 3.524e-08, 0.661), (0.5854, 2.65e-08, 0.5498), (0.4779, 2.022e-08, 0.441), (0.3638, 1.54e-08, 0.3325), (0.2449, 1.108e-08, 0.2223), (0.123, 6.272e-09, 0.1085), (0.0, 0.0, -0.011), (-3.651e-09, -1.469e-07, 2.489), (0.1253, 0.05191, 2.48), (0.2456, 0.1017, 2.453), (0.3596, 0.1489, 2.41), (0.4662, 0.1931, 2.352), (0.5645, 0.2338, 2.281), (0.6532, 0.2706, 2.196), (0.7313, 0.3029, 2.1), (0.7977, 0.3304, 1.994), (0.8513, 0.3526, 1.878), (0.8909, 0.369, 1.755), (0.9154, 0.3792, 1.625), (0.9239, 0.3827, 1.489), (0.9144, 0.3787, 1.322), (0.887, 0.3674, 1.169), (0.8434, 0.3494, 1.028), (0.7853, 0.3253, 0.8983), (0.7144, 0.2959, 0.7765), (0.6324, 0.2619, 0.661), (0.5408, 0.224, 0.5498), (0.4415, 0.1829, 0.441), (0.3361, 0.1392, 0.3325), (0.2262, 0.09371, 0.2223), (0.1136, 0.04708, 0.1085), (0.0, 0.0, -0.011), (5.286e-08, -1.372e-07, 2.489), (0.09593, 0.09593, 2.48), (0.1879, 0.1879, 2.453), (0.2752, 0.2752, 2.41), (0.3568, 0.3568, 2.352), (0.432, 0.432, 2.281), (0.5, 0.5, 2.196), (0.5597, 0.5597, 2.1), (0.6105, 0.6105, 1.994), (0.6515, 0.6515, 1.878), (0.6818, 0.6818, 1.755), (0.7006, 0.7006, 1.625), (0.7071, 0.7071, 1.489), (0.6998, 0.6998, 1.322), (0.6789, 0.6789, 1.169), (0.6455, 0.6455, 1.028), (0.6011, 0.6011, 0.8983), (0.5468, 0.5468, 0.7765), (0.484, 0.484, 0.661), (0.4139, 0.4139, 0.5498), (0.3379, 0.3379, 0.441), (0.2572, 0.2572, 0.3325), (0.1732, 0.1732, 0.2223), (0.08698, 0.08698, 0.1085), (0.0, 0.0, -0.011), (1.013e-07, -1.065e-07, 2.489), (0.05192, 0.1253, 2.48), (0.1017, 0.2456, 2.453), (0.1489, 0.3596, 2.41), (0.1931, 0.4662, 2.352), (0.2338, 0.5645, 2.281), (0.2706, 0.6532, 2.196), (0.3029, 0.7313, 2.1), (0.3304, 0.7977, 1.994), (0.3526, 0.8513, 1.878), (0.369, 0.8909, 1.755), (0.3792, 0.9154, 1.625), (0.3827, 0.9239, 1.489), (0.3787, 0.9144, 1.322), (0.3674, 0.887, 1.169), (0.3494, 0.8434, 1.028), (0.3253, 0.7853, 0.8983), (0.2959, 0.7144, 0.7765), (0.2619, 0.6324, 0.661), (0.224, 0.5408, 0.5498), (0.1829, 0.4415, 0.441), (0.1392, 0.3361, 0.3325), (0.09371, 0.2262, 0.2223), (0.04708, 0.1136, 0.1085), (0.0, 0.0, -0.011), (1.344e-07, -5.96e-08, 2.489), (1.031e-07, 0.1357, 2.48), (6.15e-08, 0.2658, 2.453), (1.259e-08, 0.3892, 2.41), (-4.047e-08, 0.5046, 2.352), (-9.454e-08, 0.611, 2.281), (-1.465e-07, 0.707, 2.196), (-1.931e-07, 0.7916, 2.1), (-2.314e-07, 0.8634, 1.994), (-2.581e-07, 0.9214, 1.878), (-2.702e-07, 0.9643, 1.755), (-2.644e-07, 0.9909, 1.625), (-2.377e-07, 1.0, 1.489), (-1.932e-07, 0.9897, 1.322), (-1.563e-07, 0.9601, 1.169), (-1.259e-07, 0.9129, 1.028), (-1.011e-07, 0.8501, 0.8983), (-8.121e-08, 0.7733, 0.7765), (-6.516e-08, 0.6845, 0.661), (-5.209e-08, 0.5854, 0.5498), (-4.11e-08, 0.4779, 0.441), (-3.13e-08, 0.3638, 0.3325), (-2.178e-08, 0.2449, 0.2223), (-1.165e-08, 0.123, 0.1085), (0.0, 0.0, -0.011), (1.469e-07, -3.651e-09, 2.489), (-0.05191, 0.1253, 2.48), (-0.1017, 0.2456, 2.453), (-0.1489, 0.3596, 2.41), (-0.1931, 0.4662, 2.352), (-0.2338, 0.5645, 2.281), (-0.2706, 0.6532, 2.196), (-0.3029, 0.7313, 2.1), (-0.3304, 0.7977, 1.994), (-0.3526, 0.8513, 1.878), (-0.369, 0.8909, 1.755), (-0.3792, 0.9154, 1.625), (-0.3827, 0.9239, 1.489), (-0.3787, 0.9144, 1.322), (-0.3674, 0.887, 1.169), (-0.3494, 0.8434, 1.028), (-0.3253, 0.7853, 0.8983), (-0.2959, 0.7144, 0.7765), (-0.2619, 0.6324, 0.661), (-0.224, 0.5408, 0.5498), (-0.1829, 0.4415, 0.441), (-0.1392, 0.3361, 0.3325), (-0.09371, 0.2262, 0.2223), (-0.04708, 0.1136, 0.1085), (0.0, 0.0, -0.011), (1.372e-07, 5.286e-08, 2.489), (-0.09593, 0.09593, 2.48), (-0.1879, 0.1879, 2.453), (-0.2752, 0.2752, 2.41), (-0.3568, 0.3568, 2.352), (-0.432, 0.432, 2.281), (-0.5, 0.5, 2.196), (-0.5597, 0.5597, 2.1), (-0.6105, 0.6105, 1.994), (-0.6515, 0.6515, 1.878), (-0.6818, 0.6818, 1.755), (-0.7006, 0.7006, 1.625), (-0.7071, 0.7071, 1.489), (-0.6998, 0.6998, 1.322), (-0.6789, 0.6789, 1.169), (-0.6455, 0.6455, 1.028), (-0.6011, 0.6011, 0.8983), (-0.5468, 0.5468, 0.7765), (-0.484, 0.484, 0.661), (-0.4139, 0.4139, 0.5498), (-0.3379, 0.3379, 0.441), (-0.2572, 0.2572, 0.3325), (-0.1732, 0.1732, 0.2223), (-0.08698, 0.08698, 0.1085), (0.0, 0.0, -0.011), (1.065e-07, 1.013e-07, 2.489), (-0.1253, 0.05192, 2.48), (-0.2456, 0.1017, 2.453), (-0.3596, 0.1489, 2.41), (-0.4662, 0.1931, 2.352), (-0.5645, 0.2338, 2.281), (-0.6532, 0.2706, 2.196), (-0.7313, 0.3029, 2.1), (-0.7977, 0.3304, 1.994), (-0.8513, 0.3526, 1.878), (-0.8909, 0.369, 1.755), (-0.9154, 0.3792, 1.625), (-0.9239, 0.3827, 1.489), (-0.9144, 0.3787, 1.322), (-0.887, 0.3674, 1.169), (-0.8434, 0.3494, 1.028), (-0.7853, 0.3253, 0.8983), (-0.7144, 0.2959, 0.7765), (-0.6324, 0.2619, 0.661), (-0.5408, 0.224, 0.5498), (-0.4415, 0.1829, 0.441), (-0.3361, 0.1392, 0.3325), (-0.2262, 0.09371, 0.2223), (-0.1136, 0.04708, 0.1085), (0.0, 0.0, -0.011), (5.96e-08, 1.344e-07, 2.489), (-0.1357, 9.721e-08, 2.48), (-0.2658, 4.989e-08, 2.453), (-0.3892, -4.425e-09, 2.41), (-0.5046, -6.253e-08, 2.352), (-0.611, -1.212e-07, 2.281), (-0.707, -1.774e-07, 2.196), (-0.7916, -2.277e-07, 2.1), (-0.8634, -2.691e-07, 1.994), (-0.9214, -2.984e-07, 1.878), (-0.9643, -3.123e-07, 1.755), (-0.9909, -3.077e-07, 1.625), (-1.0, -2.814e-07, 1.489), (-0.9897, -2.365e-07, 1.322), (-0.9601, -1.982e-07, 1.169), (-0.9129, -1.658e-07, 1.028), (-0.8501, -1.383e-07, 0.8983), (-0.7733, -1.15e-07, 0.7765), (-0.6845, -9.508e-08, 0.661), (-0.5854, -7.768e-08, 0.5498), (-0.4779, -6.199e-08, 0.441), (-0.3638, -4.72e-08, 0.3325), (-0.2449, -3.249e-08, 0.2223), (-0.123, -1.703e-08, 0.1085), (0.0, 0.0, -0.011), (3.651e-09, 1.469e-07, 2.489), (-0.1253, -0.05191, 2.48), (-0.2456, -0.1017, 2.453), (-0.3596, -0.1489, 2.41), (-0.4662, -0.1931, 2.352), (-0.5645, -0.2338, 2.281), (-0.6532, -0.2706, 2.196), (-0.7313, -0.3029, 2.1), (-0.7977, -0.3304, 1.994), (-0.8513, -0.3526, 1.878), (-0.8909, -0.369, 1.755), (-0.9154, -0.3792, 1.625), (-0.9239, -0.3827, 1.489), (-0.9144, -0.3787, 1.322), (-0.887, -0.3674, 1.169), (-0.8434, -0.3494, 1.028), (-0.7853, -0.3253, 0.8983), (-0.7144, -0.2959, 0.7765), (-0.6324, -0.2619, 0.661), (-0.5408, -0.224, 0.5498), (-0.4415, -0.1829, 0.441), (-0.3361, -0.1392, 0.3325), (-0.2262, -0.09371, 0.2223), (-0.1136, -0.04708, 0.1085), (0.0, 0.0, -0.011), (-5.286e-08, 1.372e-07, 2.489), (-0.09593, -0.09593, 2.48), (-0.1879, -0.1879, 2.453), (-0.2752, -0.2752, 2.41), (-0.3568, -0.3568, 2.352), (-0.432, -0.432, 2.281), (-0.5, -0.5, 2.196), (-0.5597, -0.5597, 2.1), (-0.6105, -0.6105, 1.994), (-0.6515, -0.6515, 1.878), (-0.6818, -0.6818, 1.755), (-0.7006, -0.7006, 1.625), (-0.7071, -0.7071, 1.489), (-0.6998, -0.6998, 1.322), (-0.6789, -0.6789, 1.169), (-0.6455, -0.6455, 1.028), (-0.6011, -0.6011, 0.8983), (-0.5468, -0.5468, 0.7765), (-0.484, -0.484, 0.661), (-0.4139, -0.4139, 0.5498), (-0.3379, -0.3379, 0.441), (-0.2572, -0.2572, 0.3325), (-0.1732, -0.1732, 0.2223), (-0.08698, -0.08698, 0.1085), (0.0, 0.0, -0.011), (-1.013e-07, 1.065e-07, 2.489), (-0.05192, -0.1253, 2.48), (-0.1017, -0.2456, 2.453), (-0.1489, -0.3596, 2.41), (-0.1931, -0.4662, 2.352), (-0.2338, -0.5645, 2.281), (-0.2706, -0.6532, 2.196), (-0.3029, -0.7313, 2.1), (-0.3304, -0.7977, 1.994), (-0.3526, -0.8513, 1.878), (-0.369, -0.8909, 1.755), (-0.3792, -0.9154, 1.625), (-0.3827, -0.9239, 1.489), (-0.3787, -0.9144, 1.322), (-0.3674, -0.887, 1.169), (-0.3494, -0.8434, 1.028), (-0.3253, -0.7853, 0.8983), (-0.2959, -0.7144, 0.7765), (-0.2619, -0.6324, 0.661), (-0.224, -0.5408, 0.5498), (-0.1829, -0.4415, 0.441), (-0.1392, -0.3361, 0.3325), (-0.09371, -0.2262, 0.2223), (-0.04708, -0.1136, 0.1085), (0.0, 0.0, -0.011), (-1.344e-07, 5.96e-08, 2.489), (-1.075e-07, -0.1357, 2.48), (-6.995e-08, -0.2658, 2.453), (-2.496e-08, -0.3892, 2.41), (2.443e-08, -0.5046, 2.352), (7.512e-08, -0.611, 2.281), (1.24e-07, -0.707, 2.196), (1.68e-07, -0.7916, 2.1), (2.04e-07, -0.8634, 1.994), (2.288e-07, -0.9214, 1.878), (2.395e-07, -0.9643, 1.755), (2.329e-07, -0.9909, 1.625), (2.059e-07, -1.0, 1.489), (1.618e-07, -0.9897, 1.322), (1.257e-07, -0.9601, 1.169), (9.684e-08, -0.9129, 1.028), (7.412e-08, -0.8501, 0.8983), (5.663e-08, -0.7733, 0.7765), (4.34e-08, -0.6845, 0.661), (3.348e-08, -0.5854, 0.5498), (2.591e-08, -0.4779, 0.441), (1.974e-08, -0.3638, 0.3325), (1.4e-08, -0.2449, 0.2223), (7.739e-09, -0.123, 0.1085), (0.0, 0.0, -0.011), (-1.469e-07, 3.651e-09, 2.489), (0.05191, -0.1253, 2.48), (0.1017, -0.2456, 2.453), (0.1489, -0.3596, 2.41), (0.1931, -0.4662, 2.352), (0.2338, -0.5645, 2.281), (0.2706, -0.6532, 2.196), (0.3029, -0.7313, 2.1), (0.3304, -0.7977, 1.994), (0.3526, -0.8513, 1.878), (0.369, -0.8909, 1.755), (0.3792, -0.9154, 1.625), (0.3827, -0.9239, 1.489), (0.3787, -0.9144, 1.322), (0.3674, -0.887, 1.169), (0.3494, -0.8434, 1.028), (0.3253, -0.7853, 0.8983), (0.2959, -0.7144, 0.7765), (0.2619, -0.6324, 0.661), (0.224, -0.5408, 0.5498), (0.1829, -0.4415, 0.441), (0.1392, -0.3361, 0.3325), (0.09371, -0.2262, 0.2223), (0.04708, -0.1136, 0.1085), (0.0, 0.0, -0.011), (-1.372e-07, -5.286e-08, 2.489), (0.09593, -0.09593, 2.48), (0.1879, -0.1879, 2.453), (0.2752, -0.2752, 2.41), (0.3568, -0.3568, 2.352), (0.432, -0.432, 2.281), (0.5, -0.5, 2.196), (0.5597, -0.5597, 2.1), (0.6105, -0.6105, 1.994), (0.6515, -0.6515, 1.878), (0.6818, -0.6818, 1.755), (0.7007, -0.7006, 1.625), (0.7071, -0.7071, 1.489), (0.6998, -0.6998, 1.322), (0.6789, -0.6789, 1.169), (0.6455, -0.6455, 1.028), (0.6011, -0.6011, 0.8983), (0.5468, -0.5468, 0.7765), (0.484, -0.484, 0.661), (0.4139, -0.4139, 0.5498), (0.3379, -0.3379, 0.441), (0.2572, -0.2572, 0.3325), (0.1732, -0.1732, 0.2223), (0.08698, -0.08698, 0.1085), (0.0, 0.0, -0.011), (-1.065e-07, -1.013e-07, 2.489), (0.1253, -0.05192, 2.48), (0.2456, -0.1017, 2.453), (0.3596, -0.1489, 2.41), (0.4662, -0.1931, 2.352), (0.5645, -0.2338, 2.281), (0.6532, -0.2706, 2.196), (0.7313, -0.3029, 2.1), (0.7977, -0.3304, 1.994), (0.8513, -0.3526, 1.878), (0.8909, -0.369, 1.755), (0.9154, -0.3792, 1.625), (0.9239, -0.3827, 1.489), (0.9144, -0.3787, 1.322), (0.887, -0.3674, 1.169), (0.8434, -0.3494, 1.028), (0.7853, -0.3253, 0.8983), (0.7144, -0.2959, 0.7765), (0.6324, -0.2619, 0.661), (0.5408, -0.224, 0.5498), (0.4415, -0.1829, 0.441), (0.3361, -0.1392, 0.3325), (0.2262, -0.09371, 0.2223), (0.1136, -0.04708, 0.1085), (0.0, 0.0, -0.011)], [], [(0, 1, 26, 25), (25, 26, 51, 50), (50, 51, 76, 75), (75, 76, 101, 100), (100, 101, 126, 125), (125, 126, 151, 150), (150, 151, 176, 175), (175, 176, 201, 200), (200, 201, 226, 225), (225, 226, 251, 250), (250, 251, 276, 275), (275, 276, 301, 300), (300, 301, 326, 325), (325, 326, 351, 350), (350, 351, 376, 375), (375, 376, 1, 0), (1, 2, 27, 26), (26, 27, 52, 51), (51, 52, 77, 76), (76, 77, 102, 101), (101, 102, 127, 126), (126, 127, 152, 151), (151, 152, 177, 176), (176, 177, 202, 201), (201, 202, 227, 226), (226, 227, 252, 251), (251, 252, 277, 276), (276, 277, 302, 301), (301, 302, 327, 326), (326, 327, 352, 351), (351, 352, 377, 376), (376, 377, 2, 1), (2, 3, 28, 27), (27, 28, 53, 52), (52, 53, 78, 77), (77, 78, 103, 102), (102, 103, 128, 127), (127, 128, 153, 152), (152, 153, 178, 177), (177, 178, 203, 202), (202, 203, 228, 227), (227, 228, 253, 252), (252, 253, 278, 277), (277, 278, 303, 302), (302, 303, 328, 327), (327, 328, 353, 352), (352, 353, 378, 377), (377, 378, 3, 2), (3, 4, 29, 28), (28, 29, 54, 53), (53, 54, 79, 78), (78, 79, 104, 103), (103, 104, 129, 128), (128, 129, 154, 153), (153, 154, 179, 178), (178, 179, 204, 203), (203, 204, 229, 228), (228, 229, 254, 253), (253, 254, 279, 278), (278, 279, 304, 303), (303, 304, 329, 328), (328, 329, 354, 353), (353, 354, 379, 378), (378, 379, 4, 3), (4, 5, 30, 29), (29, 30, 55, 54), (54, 55, 80, 79), (79, 80, 105, 104), (104, 105, 130, 129), (129, 130, 155, 154), (154, 155, 180, 179), (179, 180, 205, 204), (204, 205, 230, 229), (229, 230, 255, 254), (254, 255, 280, 279), (279, 280, 305, 304), (304, 305, 330, 329), (329, 330, 355, 354), (354, 355, 380, 379), (379, 380, 5, 4), (5, 6, 31, 30), (30, 31, 56, 55), (55, 56, 81, 80), (80, 81, 106, 105), (105, 106, 131, 130), (130, 131, 156, 155), (155, 156, 181, 180), (180, 181, 206, 205), (205, 206, 231, 230), (230, 231, 256, 255), (255, 256, 281, 280), (280, 281, 306, 305), (305, 306, 331, 330), (330, 331, 356, 355), (355, 356, 381, 380), (380, 381, 6, 5), (6, 7, 32, 31), (31, 32, 57, 56), (56, 57, 82, 81), (81, 82, 107, 106), (106, 107, 132, 131), (131, 132, 157, 156), (156, 157, 182, 181), (181, 182, 207, 206), (206, 207, 232, 231), (231, 232, 257, 256), (256, 257, 282, 281), (281, 282, 307, 306), (306, 307, 332, 331), (331, 332, 357, 356), (356, 357, 382, 381), (381, 382, 7, 6), (7, 8, 33, 32), (32, 33, 58, 57), (57, 58, 83, 82), (82, 83, 108, 107), (107, 108, 133, 132), (132, 133, 158, 157), (157, 158, 183, 182), (182, 183, 208, 207), (207, 208, 233, 232), (232, 233, 258, 257), (257, 258, 283, 282), (282, 283, 308, 307), (307, 308, 333, 332), (332, 333, 358, 357), (357, 358, 383, 382), (382, 383, 8, 7), (8, 9, 34, 33), (33, 34, 59, 58), (58, 59, 84, 83), (83, 84, 109, 108), (108, 109, 134, 133), (133, 134, 159, 158), (158, 159, 184, 183), (183, 184, 209, 208), (208, 209, 234, 233), (233, 234, 259, 258), (258, 259, 284, 283), (283, 284, 309, 308), (308, 309, 334, 333), (333, 334, 359, 358), (358, 359, 384, 383), (383, 384, 9, 8), (9, 10, 35, 34), (34, 35, 60, 59), (59, 60, 85, 84), (84, 85, 110, 109), (109, 110, 135, 134), (134, 135, 160, 159), (159, 160, 185, 184), (184, 185, 210, 209), (209, 210, 235, 234), (234, 235, 260, 259), (259, 260, 285, 284), (284, 285, 310, 309), (309, 310, 335, 334), (334, 335, 360, 359), (359, 360, 385, 384), (384, 385, 10, 9), (10, 11, 36, 35), (35, 36, 61, 60), (60, 61, 86, 85), (85, 86, 111, 110), (110, 111, 136, 135), (135, 136, 161, 160), (160, 161, 186, 185), (185, 186, 211, 210), (210, 211, 236, 235), (235, 236, 261, 260), (260, 261, 286, 285), (285, 286, 311, 310), (310, 311, 336, 335), (335, 336, 361, 360), (360, 361, 386, 385), (385, 386, 11, 10), (11, 12, 37, 36), (36, 37, 62, 61), (61, 62, 87, 86), (86, 87, 112, 111), (111, 112, 137, 136), (136, 137, 162, 161), (161, 162, 187, 186), (186, 187, 212, 211), (211, 212, 237, 236), (236, 237, 262, 261), (261, 262, 287, 286), (286, 287, 312, 311), (311, 312, 337, 336), (336, 337, 362, 361), (361, 362, 387, 386), (386, 387, 12, 11), (12, 13, 38, 37), (37, 38, 63, 62), (62, 63, 88, 87), (87, 88, 113, 112), (112, 113, 138, 137), (137, 138, 163, 162), (162, 163, 188, 187), (187, 188, 213, 212), (212, 213, 238, 237), (237, 238, 263, 262), (262, 263, 288, 287), (287, 288, 313, 312), (312, 313, 338, 337), (337, 338, 363, 362), (362, 363, 388, 387), (387, 388, 13, 12), (13, 14, 39, 38), (38, 39, 64, 63), (63, 64, 89, 88), (88, 89, 114, 113), (113, 114, 139, 138), (138, 139, 164, 163), (163, 164, 189, 188), (188, 189, 214, 213), (213, 214, 239, 238), (238, 239, 264, 263), (263, 264, 289, 288), (288, 289, 314, 313), (313, 314, 339, 338), (338, 339, 364, 363), (363, 364, 389, 388), (388, 389, 14, 13), (14, 15, 40, 39), (39, 40, 65, 64), (64, 65, 90, 89), (89, 90, 115, 114), (114, 115, 140, 139), (139, 140, 165, 164), (164, 165, 190, 189), (189, 190, 215, 214), (214, 215, 240, 239), (239, 240, 265, 264), (264, 265, 290, 289), (289, 290, 315, 314), (314, 315, 340, 339), (339, 340, 365, 364), (364, 365, 390, 389), (389, 390, 15, 14), (15, 16, 41, 40), (40, 41, 66, 65), (65, 66, 91, 90), (90, 91, 116, 115), (115, 116, 141, 140), (140, 141, 166, 165), (165, 166, 191, 190), (190, 191, 216, 215), (215, 216, 241, 240), (240, 241, 266, 265), (265, 266, 291, 290), (290, 291, 316, 315), (315, 316, 341, 340), (340, 341, 366, 365), (365, 366, 391, 390), (390, 391, 16, 15), (16, 17, 42, 41), (41, 42, 67, 66), (66, 67, 92, 91), (91, 92, 117, 116), (116, 117, 142, 141), (141, 142, 167, 166), (166, 167, 192, 191), (191, 192, 217, 216), (216, 217, 242, 241), (241, 242, 267, 266), (266, 267, 292, 291), (291, 292, 317, 316), (316, 317, 342, 341), (341, 342, 367, 366), (366, 367, 392, 391), (391, 392, 17, 16), (17, 18, 43, 42), (42, 43, 68, 67), (67, 68, 93, 92), (92, 93, 118, 117), (117, 118, 143, 142), (142, 143, 168, 167), (167, 168, 193, 192), (192, 193, 218, 217), (217, 218, 243, 242), (242, 243, 268, 267), (267, 268, 293, 292), (292, 293, 318, 317), (317, 318, 343, 342), (342, 343, 368, 367), (367, 368, 393, 392), (392, 393, 18, 17), (18, 19, 44, 43), (43, 44, 69, 68), (68, 69, 94, 93), (93, 94, 119, 118), (118, 119, 144, 143), (143, 144, 169, 168), (168, 169, 194, 193), (193, 194, 219, 218), (218, 219, 244, 243), (243, 244, 269, 268), (268, 269, 294, 293), (293, 294, 319, 318), (318, 319, 344, 343), (343, 344, 369, 368), (368, 369, 394, 393), (393, 394, 19, 18), (19, 20, 45, 44), (44, 45, 70, 69), (69, 70, 95, 94), (94, 95, 120, 119), (119, 120, 145, 144), (144, 145, 170, 169), (169, 170, 195, 194), (194, 195, 220, 219), (219, 220, 245, 244), (244, 245, 270, 269), (269, 270, 295, 294), (294, 295, 320, 319), (319, 320, 345, 344), (344, 345, 370, 369), (369, 370, 395, 394), (394, 395, 20, 19), (20, 21, 46, 45), (45, 46, 71, 70), (70, 71, 96, 95), (95, 96, 121, 120), (120, 121, 146, 145), (145, 146, 171, 170), (170, 171, 196, 195), (195, 196, 221, 220), (220, 221, 246, 245), (245, 246, 271, 270), (270, 271, 296, 295), (295, 296, 321, 320), (320, 321, 346, 345), (345, 346, 371, 370), (370, 371, 396, 395), (395, 396, 21, 20), (21, 22, 47, 46), (46, 47, 72, 71), (71, 72, 97, 96), (96, 97, 122, 121), (121, 122, 147, 146), (146, 147, 172, 171), (171, 172, 197, 196), (196, 197, 222, 221), (221, 222, 247, 246), (246, 247, 272, 271), (271, 272, 297, 296), (296, 297, 322, 321), (321, 322, 347, 346), (346, 347, 372, 371), (371, 372, 397, 396), (396, 397, 22, 21), (22, 23, 48, 47), (47, 48, 73, 72), (72, 73, 98, 97), (97, 98, 123, 122), (122, 123, 148, 147), (147, 148, 173, 172), (172, 173, 198, 197), (197, 198, 223, 222), (222, 223, 248, 247), (247, 248, 273, 272), (272, 273, 298, 297), (297, 298, 323, 322), (322, 323, 348, 347), (347, 348, 373, 372), (372, 373, 398, 397), (397, 398, 23, 22), (23, 24, 49, 48), (48, 49, 74, 73), (73, 74, 99, 98), (98, 99, 124, 123), (123, 124, 149, 148), (148, 149, 174, 173), (173, 174, 199, 198), (198, 199, 224, 223), (223, 224, 249, 248), (248, 249, 274, 273), (273, 274, 299, 298), (298, 299, 324, 323), (323, 324, 349, 348), (348, 349, 374, 373), (373, 374, 399, 398), (398, 399, 24, 23)])
me_beziercircle_001.polygons.foreach_set('use_smooth', [True] * 384)
_uv = me_beziercircle_001.uv_layers.new(name='UVMap')
_uv.uv.foreach_set('vector', [0.0, 1.0, 0.0, 0.9909, 0.0625, 0.9909, 0.0625, 1.0, 0.0625, 1.0, 0.0625, 0.9909, 0.125, 0.9909, 0.125, 1.0, 0.125, 1.0, 0.125, 0.9909, 0.1875, 0.9909, 0.1875, 1.0, 0.1875, 1.0, 0.1875, 0.9909, 0.25, 0.9909, 0.25, 1.0, 0.25, 1.0, 0.25, 0.9909, 0.3125, 0.9909, 0.3125, 1.0, 0.3125, 1.0, 0.3125, 0.9909, 0.375, 0.9909, 0.375, 1.0, 0.375, 1.0, 0.375, 0.9909, 0.4375, 0.9909, 0.4375, 1.0, 0.4375, 1.0, 0.4375, 0.9909, 0.5, 0.9909, 0.5, 1.0, 0.5, 1.0, 0.5, 0.9909, 0.5625, 0.9909, 0.5625, 1.0, 0.5625, 1.0, 0.5625, 0.9909, 0.625, 0.9909, 0.625, 1.0, 0.625, 1.0, 0.625, 0.9909, 0.6875, 0.9909, 0.6875, 1.0, 0.6875, 1.0, 0.6875, 0.9909, 0.75, 0.9909, 0.75, 1.0, 0.75, 1.0, 0.75, 0.9909, 0.8125, 0.9909, 0.8125, 1.0, 0.8125, 1.0, 0.8125, 0.9909, 0.875, 0.9909, 0.875, 1.0, 0.875, 1.0, 0.875, 0.9909, 0.9375, 0.9909, 0.9375, 1.0, 0.9375, 1.0, 0.9375, 0.9909, 1.0, 0.9909, 1.0, 1.0, 0.0, 0.9909, 0.0, 0.9643, 0.0625, 0.9643, 0.0625, 0.9909, 0.0625, 0.9909, 0.0625, 0.9643, 0.125, 0.9643, 0.125, 0.9909, 0.125, 0.9909, 0.125, 0.9643, 0.1875, 0.9643, 0.1875, 0.9909, 0.1875, 0.9909, 0.1875, 0.9643, 0.25, 0.9643, 0.25, 0.9909, 0.25, 0.9909, 0.25, 0.9643, 0.3125, 0.9643, 0.3125, 0.9909, 0.3125, 0.9909, 0.3125, 0.9643, 0.375, 0.9643, 0.375, 0.9909, 0.375, 0.9909, 0.375, 0.9643, 0.4375, 0.9643, 0.4375, 0.9909, 0.4375, 0.9909, 0.4375, 0.9643, 0.5, 0.9643, 0.5, 0.9909, 0.5, 0.9909, 0.5, 0.9643, 0.5625, 0.9643, 0.5625, 0.9909, 0.5625, 0.9909, 0.5625, 0.9643, 0.625, 0.9643, 0.625, 0.9909, 0.625, 0.9909, 0.625, 0.9643, 0.6875, 0.9643, 0.6875, 0.9909, 0.6875, 0.9909, 0.6875, 0.9643, 0.75, 0.9643, 0.75, 0.9909, 0.75, 0.9909, 0.75, 0.9643, 0.8125, 0.9643, 0.8125, 0.9909, 0.8125, 0.9909, 0.8125, 0.9643, 0.875, 0.9643, 0.875, 0.9909, 0.875, 0.9909, 0.875, 0.9643, 0.9375, 0.9643, 0.9375, 0.9909, 0.9375, 0.9909, 0.9375, 0.9643, 1.0, 0.9643, 1.0, 0.9909, 0.0, 0.9643, 0.0, 0.9214, 0.0625, 0.9214, 0.0625, 0.9643, 0.0625, 0.9643, 0.0625, 0.9214, 0.125, 0.9214, 0.125, 0.9643, 0.125, 0.9643, 0.125, 0.9214, 0.1875, 0.9214, 0.1875, 0.9643, 0.1875, 0.9643, 0.1875, 0.9214, 0.25, 0.9214, 0.25, 0.9643, 0.25, 0.9643, 0.25, 0.9214, 0.3125, 0.9214, 0.3125, 0.9643, 0.3125, 0.9643, 0.3125, 0.9214, 0.375, 0.9214, 0.375, 0.9643, 0.375, 0.9643, 0.375, 0.9214, 0.4375, 0.9214, 0.4375, 0.9643, 0.4375, 0.9643, 0.4375, 0.9214, 0.5, 0.9214, 0.5, 0.9643, 0.5, 0.9643, 0.5, 0.9214, 0.5625, 0.9214, 0.5625, 0.9643, 0.5625, 0.9643, 0.5625, 0.9214, 0.625, 0.9214, 0.625, 0.9643, 0.625, 0.9643, 0.625, 0.9214, 0.6875, 0.9214, 0.6875, 0.9643, 0.6875, 0.9643, 0.6875, 0.9214, 0.75, 0.9214, 0.75, 0.9643, 0.75, 0.9643, 0.75, 0.9214, 0.8125, 0.9214, 0.8125, 0.9643, 0.8125, 0.9643, 0.8125, 0.9214, 0.875, 0.9214, 0.875, 0.9643, 0.875, 0.9643, 0.875, 0.9214, 0.9375, 0.9214, 0.9375, 0.9643, 0.9375, 0.9643, 0.9375, 0.9214, 1.0, 0.9214, 1.0, 0.9643, 0.0, 0.9214, 0.0, 0.8634, 0.0625, 0.8634, 0.0625, 0.9214, 0.0625, 0.9214, 0.0625, 0.8634, 0.125, 0.8634, 0.125, 0.9214, 0.125, 0.9214, 0.125, 0.8634, 0.1875, 0.8634, 0.1875, 0.9214, 0.1875, 0.9214, 0.1875, 0.8634, 0.25, 0.8634, 0.25, 0.9214, 0.25, 0.9214, 0.25, 0.8634, 0.3125, 0.8634, 0.3125, 0.9214, 0.3125, 0.9214, 0.3125, 0.8634, 0.375, 0.8634, 0.375, 0.9214, 0.375, 0.9214, 0.375, 0.8634, 0.4375, 0.8634, 0.4375, 0.9214, 0.4375, 0.9214, 0.4375, 0.8634, 0.5, 0.8634, 0.5, 0.9214, 0.5, 0.9214, 0.5, 0.8634, 0.5625, 0.8634, 0.5625, 0.9214, 0.5625, 0.9214, 0.5625, 0.8634, 0.625, 0.8634, 0.625, 0.9214, 0.625, 0.9214, 0.625, 0.8634, 0.6875, 0.8634, 0.6875, 0.9214, 0.6875, 0.9214, 0.6875, 0.8634, 0.75, 0.8634, 0.75, 0.9214, 0.75, 0.9214, 0.75, 0.8634, 0.8125, 0.8634, 0.8125, 0.9214, 0.8125, 0.9214, 0.8125, 0.8634, 0.875, 0.8634, 0.875, 0.9214, 0.875, 0.9214, 0.875, 0.8634, 0.9375, 0.8634, 0.9375, 0.9214, 0.9375, 0.9214, 0.9375, 0.8634, 1.0, 0.8634, 1.0, 0.9214, 0.0, 0.8634, 0.0, 0.7916, 0.0625, 0.7916, 0.0625, 0.8634, 0.0625, 0.8634, 0.0625, 0.7916, 0.125, 0.7916, 0.125, 0.8634, 0.125, 0.8634, 0.125, 0.7916, 0.1875, 0.7916, 0.1875, 0.8634, 0.1875, 0.8634, 0.1875, 0.7916, 0.25, 0.7916, 0.25, 0.8634, 0.25, 0.8634, 0.25, 0.7916, 0.3125, 0.7916, 0.3125, 0.8634, 0.3125, 0.8634, 0.3125, 0.7916, 0.375, 0.7916, 0.375, 0.8634, 0.375, 0.8634, 0.375, 0.7916, 0.4375, 0.7916, 0.4375, 0.8634, 0.4375, 0.8634, 0.4375, 0.7916, 0.5, 0.7916, 0.5, 0.8634, 0.5, 0.8634, 0.5, 0.7916, 0.5625, 0.7916, 0.5625, 0.8634, 0.5625, 0.8634, 0.5625, 0.7916, 0.625, 0.7916, 0.625, 0.8634, 0.625, 0.8634, 0.625, 0.7916, 0.6875, 0.7916, 0.6875, 0.8634, 0.6875, 0.8634, 0.6875, 0.7916, 0.75, 0.7916, 0.75, 0.8634, 0.75, 0.8634, 0.75, 0.7916, 0.8125, 0.7916, 0.8125, 0.8634, 0.8125, 0.8634, 0.8125, 0.7916, 0.875, 0.7916, 0.875, 0.8634, 0.875, 0.8634, 0.875, 0.7916, 0.9375, 0.7916, 0.9375, 0.8634, 0.9375, 0.8634, 0.9375, 0.7916, 1.0, 0.7916, 1.0, 0.8634, 0.0, 0.7916, 0.0, 0.707, 0.0625, 0.707, 0.0625, 0.7916, 0.0625, 0.7916, 0.0625, 0.707, 0.125, 0.707, 0.125, 0.7916, 0.125, 0.7916, 0.125, 0.707, 0.1875, 0.707, 0.1875, 0.7916, 0.1875, 0.7916, 0.1875, 0.707, 0.25, 0.707, 0.25, 0.7916, 0.25, 0.7916, 0.25, 0.707, 0.3125, 0.707, 0.3125, 0.7916, 0.3125, 0.7916, 0.3125, 0.707, 0.375, 0.707, 0.375, 0.7916, 0.375, 0.7916, 0.375, 0.707, 0.4375, 0.707, 0.4375, 0.7916, 0.4375, 0.7916, 0.4375, 0.707, 0.5, 0.707, 0.5, 0.7916, 0.5, 0.7916, 0.5, 0.707, 0.5625, 0.707, 0.5625, 0.7916, 0.5625, 0.7916, 0.5625, 0.707, 0.625, 0.707, 0.625, 0.7916, 0.625, 0.7916, 0.625, 0.707, 0.6875, 0.707, 0.6875, 0.7916, 0.6875, 0.7916, 0.6875, 0.707, 0.75, 0.707, 0.75, 0.7916, 0.75, 0.7916, 0.75, 0.707, 0.8125, 0.707, 0.8125, 0.7916, 0.8125, 0.7916, 0.8125, 0.707, 0.875, 0.707, 0.875, 0.7916, 0.875, 0.7916, 0.875, 0.707, 0.9375, 0.707, 0.9375, 0.7916, 0.9375, 0.7916, 0.9375, 0.707, 1.0, 0.707, 1.0, 0.7916, 0.0, 0.707, 0.0, 0.611, 0.0625, 0.611, 0.0625, 0.707, 0.0625, 0.707, 0.0625, 0.611, 0.125, 0.611, 0.125, 0.707, 0.125, 0.707, 0.125, 0.611, 0.1875, 0.611, 0.1875, 0.707, 0.1875, 0.707, 0.1875, 0.611, 0.25, 0.611, 0.25, 0.707, 0.25, 0.707, 0.25, 0.611, 0.3125, 0.611, 0.3125, 0.707, 0.3125, 0.707, 0.3125, 0.611, 0.375, 0.611, 0.375, 0.707, 0.375, 0.707, 0.375, 0.611, 0.4375, 0.611, 0.4375, 0.707, 0.4375, 0.707, 0.4375, 0.611, 0.5, 0.611, 0.5, 0.707, 0.5, 0.707, 0.5, 0.611, 0.5625, 0.611, 0.5625, 0.707, 0.5625, 0.707, 0.5625, 0.611, 0.625, 0.611, 0.625, 0.707, 0.625, 0.707, 0.625, 0.611, 0.6875, 0.611, 0.6875, 0.707, 0.6875, 0.707, 0.6875, 0.611, 0.75, 0.611, 0.75, 0.707, 0.75, 0.707, 0.75, 0.611, 0.8125, 0.611, 0.8125, 0.707, 0.8125, 0.707, 0.8125, 0.611, 0.875, 0.611, 0.875, 0.707, 0.875, 0.707, 0.875, 0.611, 0.9375, 0.611, 0.9375, 0.707, 0.9375, 0.707, 0.9375, 0.611, 1.0, 0.611, 1.0, 0.707, 0.0, 0.611, 0.0, 0.5046, 0.0625, 0.5046, 0.0625, 0.611, 0.0625, 0.611, 0.0625, 0.5046, 0.125, 0.5046, 0.125, 0.611, 0.125, 0.611, 0.125, 0.5046, 0.1875, 0.5046, 0.1875, 0.611, 0.1875, 0.611, 0.1875, 0.5046, 0.25, 0.5046, 0.25, 0.611, 0.25, 0.611, 0.25, 0.5046, 0.3125, 0.5046, 0.3125, 0.611, 0.3125, 0.611, 0.3125, 0.5046, 0.375, 0.5046, 0.375, 0.611, 0.375, 0.611, 0.375, 0.5046, 0.4375, 0.5046, 0.4375, 0.611, 0.4375, 0.611, 0.4375, 0.5046, 0.5, 0.5046, 0.5, 0.611, 0.5, 0.611, 0.5, 0.5046, 0.5625, 0.5046, 0.5625, 0.611, 0.5625, 0.611, 0.5625, 0.5046, 0.625, 0.5046, 0.625, 0.611, 0.625, 0.611, 0.625, 0.5046, 0.6875, 0.5046, 0.6875, 0.611, 0.6875, 0.611, 0.6875, 0.5046, 0.75, 0.5046, 0.75, 0.611, 0.75, 0.611, 0.75, 0.5046, 0.8125, 0.5046, 0.8125, 0.611, 0.8125, 0.611, 0.8125, 0.5046, 0.875, 0.5046, 0.875, 0.611, 0.875, 0.611, 0.875, 0.5046, 0.9375, 0.5046, 0.9375, 0.611, 0.9375, 0.611, 0.9375, 0.5046, 1.0, 0.5046, 1.0, 0.611, 0.0, 0.5046, 0.0, 0.3892, 0.0625, 0.3892, 0.0625, 0.5046, 0.0625, 0.5046, 0.0625, 0.3892, 0.125, 0.3892, 0.125, 0.5046, 0.125, 0.5046, 0.125, 0.3892, 0.1875, 0.3892, 0.1875, 0.5046, 0.1875, 0.5046, 0.1875, 0.3892, 0.25, 0.3892, 0.25, 0.5046, 0.25, 0.5046, 0.25, 0.3892, 0.3125, 0.3892, 0.3125, 0.5046, 0.3125, 0.5046, 0.3125, 0.3892, 0.375, 0.3892, 0.375, 0.5046, 0.375, 0.5046, 0.375, 0.3892, 0.4375, 0.3892, 0.4375, 0.5046, 0.4375, 0.5046, 0.4375, 0.3892, 0.5, 0.3892, 0.5, 0.5046, 0.5, 0.5046, 0.5, 0.3892, 0.5625, 0.3892, 0.5625, 0.5046, 0.5625, 0.5046, 0.5625, 0.3892, 0.625, 0.3892, 0.625, 0.5046, 0.625, 0.5046, 0.625, 0.3892, 0.6875, 0.3892, 0.6875, 0.5046, 0.6875, 0.5046, 0.6875, 0.3892, 0.75, 0.3892, 0.75, 0.5046, 0.75, 0.5046, 0.75, 0.3892, 0.8125, 0.3892, 0.8125, 0.5046, 0.8125, 0.5046, 0.8125, 0.3892, 0.875, 0.3892, 0.875, 0.5046, 0.875, 0.5046, 0.875, 0.3892, 0.9375, 0.3892, 0.9375, 0.5046, 0.9375, 0.5046, 0.9375, 0.3892, 1.0, 0.3892, 1.0, 0.5046, 0.0, 0.3892, 0.0, 0.2658, 0.0625, 0.2658, 0.0625, 0.3892, 0.0625, 0.3892, 0.0625, 0.2658, 0.125, 0.2658, 0.125, 0.3892, 0.125, 0.3892, 0.125, 0.2658, 0.1875, 0.2658, 0.1875, 0.3892, 0.1875, 0.3892, 0.1875, 0.2658, 0.25, 0.2658, 0.25, 0.3892, 0.25, 0.3892, 0.25, 0.2658, 0.3125, 0.2658, 0.3125, 0.3892, 0.3125, 0.3892, 0.3125, 0.2658, 0.375, 0.2658, 0.375, 0.3892, 0.375, 0.3892, 0.375, 0.2658, 0.4375, 0.2658, 0.4375, 0.3892, 0.4375, 0.3892, 0.4375, 0.2658, 0.5, 0.2658, 0.5, 0.3892, 0.5, 0.3892, 0.5, 0.2658, 0.5625, 0.2658, 0.5625, 0.3892, 0.5625, 0.3892, 0.5625, 0.2658, 0.625, 0.2658, 0.625, 0.3892, 0.625, 0.3892, 0.625, 0.2658, 0.6875, 0.2658, 0.6875, 0.3892, 0.6875, 0.3892, 0.6875, 0.2658, 0.75, 0.2658, 0.75, 0.3892, 0.75, 0.3892, 0.75, 0.2658, 0.8125, 0.2658, 0.8125, 0.3892, 0.8125, 0.3892, 0.8125, 0.2658, 0.875, 0.2658, 0.875, 0.3892, 0.875, 0.3892, 0.875, 0.2658, 0.9375, 0.2658, 0.9375, 0.3892, 0.9375, 0.3892, 0.9375, 0.2658, 1.0, 0.2658, 1.0, 0.3892, 0.0, 0.2658, 0.0, 0.1357, 0.0625, 0.1357, 0.0625, 0.2658, 0.0625, 0.2658, 0.0625, 0.1357, 0.125, 0.1357, 0.125, 0.2658, 0.125, 0.2658, 0.125, 0.1357, 0.1875, 0.1357, 0.1875, 0.2658, 0.1875, 0.2658, 0.1875, 0.1357, 0.25, 0.1357, 0.25, 0.2658, 0.25, 0.2658, 0.25, 0.1357, 0.3125, 0.1357, 0.3125, 0.2658, 0.3125, 0.2658, 0.3125, 0.1357, 0.375, 0.1357, 0.375, 0.2658, 0.375, 0.2658, 0.375, 0.1357, 0.4375, 0.1357, 0.4375, 0.2658, 0.4375, 0.2658, 0.4375, 0.1357, 0.5, 0.1357, 0.5, 0.2658, 0.5, 0.2658, 0.5, 0.1357, 0.5625, 0.1357, 0.5625, 0.2658, 0.5625, 0.2658, 0.5625, 0.1357, 0.625, 0.1357, 0.625, 0.2658, 0.625, 0.2658, 0.625, 0.1357, 0.6875, 0.1357, 0.6875, 0.2658, 0.6875, 0.2658, 0.6875, 0.1357, 0.75, 0.1357, 0.75, 0.2658, 0.75, 0.2658, 0.75, 0.1357, 0.8125, 0.1357, 0.8125, 0.2658, 0.8125, 0.2658, 0.8125, 0.1357, 0.875, 0.1357, 0.875, 0.2658, 0.875, 0.2658, 0.875, 0.1357, 0.9375, 0.1357, 0.9375, 0.2658, 0.9375, 0.2658, 0.9375, 0.1357, 1.0, 0.1357, 1.0, 0.2658, 0.0, 0.1357, 0.0, 5.96e-08, 0.0625, 5.96e-08, 0.0625, 0.1357, 0.0625, 0.1357, 0.0625, 5.96e-08, 0.125, 5.96e-08, 0.125, 0.1357, 0.125, 0.1357, 0.125, 5.96e-08, 0.1875, 5.96e-08, 0.1875, 0.1357, 0.1875, 0.1357, 0.1875, 5.96e-08, 0.25, 5.96e-08, 0.25, 0.1357, 0.25, 0.1357, 0.25, 5.96e-08, 0.3125, 5.96e-08, 0.3125, 0.1357, 0.3125, 0.1357, 0.3125, 5.96e-08, 0.375, 5.96e-08, 0.375, 0.1357, 0.375, 0.1357, 0.375, 5.96e-08, 0.4375, 5.96e-08, 0.4375, 0.1357, 0.4375, 0.1357, 0.4375, 5.96e-08, 0.5, 5.96e-08, 0.5, 0.1357, 0.5, 0.1357, 0.5, 5.96e-08, 0.5625, 5.96e-08, 0.5625, 0.1357, 0.5625, 0.1357, 0.5625, 5.96e-08, 0.625, 5.96e-08, 0.625, 0.1357, 0.625, 0.1357, 0.625, 5.96e-08, 0.6875, 5.96e-08, 0.6875, 0.1357, 0.6875, 0.1357, 0.6875, 5.96e-08, 0.75, 5.96e-08, 0.75, 0.1357, 0.75, 0.1357, 0.75, 5.96e-08, 0.8125, 5.96e-08, 0.8125, 0.1357, 0.8125, 0.1357, 0.8125, 5.96e-08, 0.875, 5.96e-08, 0.875, 0.1357, 0.875, 0.1357, 0.875, 5.96e-08, 0.9375, 5.96e-08, 0.9375, 0.1357, 0.9375, 0.1357, 0.9375, 5.96e-08, 1.0, 5.96e-08, 1.0, 0.1357, 0.0, 5.96e-08, 0.0, -0.1672, 0.0625, -0.1672, 0.0625, 5.96e-08, 0.0625, 5.96e-08, 0.0625, -0.1672, 0.125, -0.1672, 0.125, 5.96e-08, 0.125, 5.96e-08, 0.125, -0.1672, 0.1875, -0.1672, 0.1875, 5.96e-08, 0.1875, 5.96e-08, 0.1875, -0.1672, 0.25, -0.1672, 0.25, 5.96e-08, 0.25, 5.96e-08, 0.25, -0.1672, 0.3125, -0.1672, 0.3125, 5.96e-08, 0.3125, 5.96e-08, 0.3125, -0.1672, 0.375, -0.1672, 0.375, 5.96e-08, 0.375, 5.96e-08, 0.375, -0.1672, 0.4375, -0.1672, 0.4375, 5.96e-08, 0.4375, 5.96e-08, 0.4375, -0.1672, 0.5, -0.1672, 0.5, 5.96e-08, 0.5, 5.96e-08, 0.5, -0.1672, 0.5625, -0.1672, 0.5625, 5.96e-08, 0.5625, 5.96e-08, 0.5625, -0.1672, 0.625, -0.1672, 0.625, 5.96e-08, 0.625, 5.96e-08, 0.625, -0.1672, 0.6875, -0.1672, 0.6875, 5.96e-08, 0.6875, 5.96e-08, 0.6875, -0.1672, 0.75, -0.1672, 0.75, 5.96e-08, 0.75, 5.96e-08, 0.75, -0.1672, 0.8125, -0.1672, 0.8125, 5.96e-08, 0.8125, 5.96e-08, 0.8125, -0.1672, 0.875, -0.1672, 0.875, 5.96e-08, 0.875, 5.96e-08, 0.875, -0.1672, 0.9375, -0.1672, 0.9375, 5.96e-08, 0.9375, 5.96e-08, 0.9375, -0.1672, 1.0, -0.1672, 1.0, 5.96e-08, 0.0, -0.1672, 0.0, -0.32, 0.0625, -0.32, 0.0625, -0.1672, 0.0625, -0.1672, 0.0625, -0.32, 0.125, -0.32, 0.125, -0.1672, 0.125, -0.1672, 0.125, -0.32, 0.1875, -0.32, 0.1875, -0.1672, 0.1875, -0.1672, 0.1875, -0.32, 0.25, -0.32, 0.25, -0.1672, 0.25, -0.1672, 0.25, -0.32, 0.3125, -0.32, 0.3125, -0.1672, 0.3125, -0.1672, 0.3125, -0.32, 0.375, -0.32, 0.375, -0.1672, 0.375, -0.1672, 0.375, -0.32, 0.4375, -0.32, 0.4375, -0.1672, 0.4375, -0.1672, 0.4375, -0.32, 0.5, -0.32, 0.5, -0.1672, 0.5, -0.1672, 0.5, -0.32, 0.5625, -0.32, 0.5625, -0.1672, 0.5625, -0.1672, 0.5625, -0.32, 0.625, -0.32, 0.625, -0.1672, 0.625, -0.1672, 0.625, -0.32, 0.6875, -0.32, 0.6875, -0.1672, 0.6875, -0.1672, 0.6875, -0.32, 0.75, -0.32, 0.75, -0.1672, 0.75, -0.1672, 0.75, -0.32, 0.8125, -0.32, 0.8125, -0.1672, 0.8125, -0.1672, 0.8125, -0.32, 0.875, -0.32, 0.875, -0.1672, 0.875, -0.1672, 0.875, -0.32, 0.9375, -0.32, 0.9375, -0.1672, 0.9375, -0.1672, 0.9375, -0.32, 1.0, -0.32, 1.0, -0.1672, 0.0, -0.32, 0.0, -0.4605, 0.0625, -0.4605, 0.0625, -0.32, 0.0625, -0.32, 0.0625, -0.4605, 0.125, -0.4605, 0.125, -0.32, 0.125, -0.32, 0.125, -0.4605, 0.1875, -0.4605, 0.1875, -0.32, 0.1875, -0.32, 0.1875, -0.4605, 0.25, -0.4605, 0.25, -0.32, 0.25, -0.32, 0.25, -0.4605, 0.3125, -0.4605, 0.3125, -0.32, 0.3125, -0.32, 0.3125, -0.4605, 0.375, -0.4605, 0.375, -0.32, 0.375, -0.32, 0.375, -0.4605, 0.4375, -0.4605, 0.4375, -0.32, 0.4375, -0.32, 0.4375, -0.4605, 0.5, -0.4605, 0.5, -0.32, 0.5, -0.32, 0.5, -0.4605, 0.5625, -0.4605, 0.5625, -0.32, 0.5625, -0.32, 0.5625, -0.4605, 0.625, -0.4605, 0.625, -0.32, 0.625, -0.32, 0.625, -0.4605, 0.6875, -0.4605, 0.6875, -0.32, 0.6875, -0.32, 0.6875, -0.4605, 0.75, -0.4605, 0.75, -0.32, 0.75, -0.32, 0.75, -0.4605, 0.8125, -0.4605, 0.8125, -0.32, 0.8125, -0.32, 0.8125, -0.4605, 0.875, -0.4605, 0.875, -0.32, 0.875, -0.32, 0.875, -0.4605, 0.9375, -0.4605, 0.9375, -0.32, 0.9375, -0.32, 0.9375, -0.4605, 1.0, -0.4605, 1.0, -0.32, 0.0, -0.4605, 0.0, -0.5907, 0.0625, -0.5907, 0.0625, -0.4605, 0.0625, -0.4605, 0.0625, -0.5907, 0.125, -0.5907, 0.125, -0.4605, 0.125, -0.4605, 0.125, -0.5907, 0.1875, -0.5907, 0.1875, -0.4605, 0.1875, -0.4605, 0.1875, -0.5907, 0.25, -0.5907, 0.25, -0.4605, 0.25, -0.4605, 0.25, -0.5907, 0.3125, -0.5907, 0.3125, -0.4605, 0.3125, -0.4605, 0.3125, -0.5907, 0.375, -0.5907, 0.375, -0.4605, 0.375, -0.4605, 0.375, -0.5907, 0.4375, -0.5907, 0.4375, -0.4605, 0.4375, -0.4605, 0.4375, -0.5907, 0.5, -0.5907, 0.5, -0.4605, 0.5, -0.4605, 0.5, -0.5907, 0.5625, -0.5907, 0.5625, -0.4605, 0.5625, -0.4605, 0.5625, -0.5907, 0.625, -0.5907, 0.625, -0.4605, 0.625, -0.4605, 0.625, -0.5907, 0.6875, -0.5907, 0.6875, -0.4605, 0.6875, -0.4605, 0.6875, -0.5907, 0.75, -0.5907, 0.75, -0.4605, 0.75, -0.4605, 0.75, -0.5907, 0.8125, -0.5907, 0.8125, -0.4605, 0.8125, -0.4605, 0.8125, -0.5907, 0.875, -0.5907, 0.875, -0.4605, 0.875, -0.4605, 0.875, -0.5907, 0.9375, -0.5907, 0.9375, -0.4605, 0.9375, -0.4605, 0.9375, -0.5907, 1.0, -0.5907, 1.0, -0.4605, 0.0, -0.5907, 0.0, -0.7125, 0.0625, -0.7125, 0.0625, -0.5907, 0.0625, -0.5907, 0.0625, -0.7125, 0.125, -0.7125, 0.125, -0.5907, 0.125, -0.5907, 0.125, -0.7125, 0.1875, -0.7125, 0.1875, -0.5907, 0.1875, -0.5907, 0.1875, -0.7125, 0.25, -0.7125, 0.25, -0.5907, 0.25, -0.5907, 0.25, -0.7125, 0.3125, -0.7125, 0.3125, -0.5907, 0.3125, -0.5907, 0.3125, -0.7125, 0.375, -0.7125, 0.375, -0.5907, 0.375, -0.5907, 0.375, -0.7125, 0.4375, -0.7125, 0.4375, -0.5907, 0.4375, -0.5907, 0.4375, -0.7125, 0.5, -0.7125, 0.5, -0.5907, 0.5, -0.5907, 0.5, -0.7125, 0.5625, -0.7125, 0.5625, -0.5907, 0.5625, -0.5907, 0.5625, -0.7125, 0.625, -0.7125, 0.625, -0.5907, 0.625, -0.5907, 0.625, -0.7125, 0.6875, -0.7125, 0.6875, -0.5907, 0.6875, -0.5907, 0.6875, -0.7125, 0.75, -0.7125, 0.75, -0.5907, 0.75, -0.5907, 0.75, -0.7125, 0.8125, -0.7125, 0.8125, -0.5907, 0.8125, -0.5907, 0.8125, -0.7125, 0.875, -0.7125, 0.875, -0.5907, 0.875, -0.5907, 0.875, -0.7125, 0.9375, -0.7125, 0.9375, -0.5907, 0.9375, -0.5907, 0.9375, -0.7125, 1.0, -0.7125, 1.0, -0.5907, 0.0, -0.7125, 0.0, -0.828, 0.0625, -0.828, 0.0625, -0.7125, 0.0625, -0.7125, 0.0625, -0.828, 0.125, -0.828, 0.125, -0.7125, 0.125, -0.7125, 0.125, -0.828, 0.1875, -0.828, 0.1875, -0.7125, 0.1875, -0.7125, 0.1875, -0.828, 0.25, -0.828, 0.25, -0.7125, 0.25, -0.7125, 0.25, -0.828, 0.3125, -0.828, 0.3125, -0.7125, 0.3125, -0.7125, 0.3125, -0.828, 0.375, -0.828, 0.375, -0.7125, 0.375, -0.7125, 0.375, -0.828, 0.4375, -0.828, 0.4375, -0.7125, 0.4375, -0.7125, 0.4375, -0.828, 0.5, -0.828, 0.5, -0.7125, 0.5, -0.7125, 0.5, -0.828, 0.5625, -0.828, 0.5625, -0.7125, 0.5625, -0.7125, 0.5625, -0.828, 0.625, -0.828, 0.625, -0.7125, 0.625, -0.7125, 0.625, -0.828, 0.6875, -0.828, 0.6875, -0.7125, 0.6875, -0.7125, 0.6875, -0.828, 0.75, -0.828, 0.75, -0.7125, 0.75, -0.7125, 0.75, -0.828, 0.8125, -0.828, 0.8125, -0.7125, 0.8125, -0.7125, 0.8125, -0.828, 0.875, -0.828, 0.875, -0.7125, 0.875, -0.7125, 0.875, -0.828, 0.9375, -0.828, 0.9375, -0.7125, 0.9375, -0.7125, 0.9375, -0.828, 1.0, -0.828, 1.0, -0.7125, 0.0, -0.828, 0.0, -0.9392, 0.0625, -0.9392, 0.0625, -0.828, 0.0625, -0.828, 0.0625, -0.9392, 0.125, -0.9392, 0.125, -0.828, 0.125, -0.828, 0.125, -0.9392, 0.1875, -0.9392, 0.1875, -0.828, 0.1875, -0.828, 0.1875, -0.9392, 0.25, -0.9392, 0.25, -0.828, 0.25, -0.828, 0.25, -0.9392, 0.3125, -0.9392, 0.3125, -0.828, 0.3125, -0.828, 0.3125, -0.9392, 0.375, -0.9392, 0.375, -0.828, 0.375, -0.828, 0.375, -0.9392, 0.4375, -0.9392, 0.4375, -0.828, 0.4375, -0.828, 0.4375, -0.9392, 0.5, -0.9392, 0.5, -0.828, 0.5, -0.828, 0.5, -0.9392, 0.5625, -0.9392, 0.5625, -0.828, 0.5625, -0.828, 0.5625, -0.9392, 0.625, -0.9392, 0.625, -0.828, 0.625, -0.828, 0.625, -0.9392, 0.6875, -0.9392, 0.6875, -0.828, 0.6875, -0.828, 0.6875, -0.9392, 0.75, -0.9392, 0.75, -0.828, 0.75, -0.828, 0.75, -0.9392, 0.8125, -0.9392, 0.8125, -0.828, 0.8125, -0.828, 0.8125, -0.9392, 0.875, -0.9392, 0.875, -0.828, 0.875, -0.828, 0.875, -0.9392, 0.9375, -0.9392, 0.9375, -0.828, 0.9375, -0.828, 0.9375, -0.9392, 1.0, -0.9392, 1.0, -0.828, 0.0, -0.9392, 0.0, -1.048, 0.0625, -1.048, 0.0625, -0.9392, 0.0625, -0.9392, 0.0625, -1.048, 0.125, -1.048, 0.125, -0.9392, 0.125, -0.9392, 0.125, -1.048, 0.1875, -1.048, 0.1875, -0.9392, 0.1875, -0.9392, 0.1875, -1.048, 0.25, -1.048, 0.25, -0.9392, 0.25, -0.9392, 0.25, -1.048, 0.3125, -1.048, 0.3125, -0.9392, 0.3125, -0.9392, 0.3125, -1.048, 0.375, -1.048, 0.375, -0.9392, 0.375, -0.9392, 0.375, -1.048, 0.4375, -1.048, 0.4375, -0.9392, 0.4375, -0.9392, 0.4375, -1.048, 0.5, -1.048, 0.5, -0.9392, 0.5, -0.9392, 0.5, -1.048, 0.5625, -1.048, 0.5625, -0.9392, 0.5625, -0.9392, 0.5625, -1.048, 0.625, -1.048, 0.625, -0.9392, 0.625, -0.9392, 0.625, -1.048, 0.6875, -1.048, 0.6875, -0.9392, 0.6875, -0.9392, 0.6875, -1.048, 0.75, -1.048, 0.75, -0.9392, 0.75, -0.9392, 0.75, -1.048, 0.8125, -1.048, 0.8125, -0.9392, 0.8125, -0.9392, 0.8125, -1.048, 0.875, -1.048, 0.875, -0.9392, 0.875, -0.9392, 0.875, -1.048, 0.9375, -1.048, 0.9375, -0.9392, 0.9375, -0.9392, 0.9375, -1.048, 1.0, -1.048, 1.0, -0.9392, 0.0, -1.048, 0.0, -1.157, 0.0625, -1.157, 0.0625, -1.048, 0.0625, -1.048, 0.0625, -1.157, 0.125, -1.157, 0.125, -1.048, 0.125, -1.048, 0.125, -1.157, 0.1875, -1.157, 0.1875, -1.048, 0.1875, -1.048, 0.1875, -1.157, 0.25, -1.157, 0.25, -1.048, 0.25, -1.048, 0.25, -1.157, 0.3125, -1.157, 0.3125, -1.048, 0.3125, -1.048, 0.3125, -1.157, 0.375, -1.157, 0.375, -1.048, 0.375, -1.048, 0.375, -1.157, 0.4375, -1.157, 0.4375, -1.048, 0.4375, -1.048, 0.4375, -1.157, 0.5, -1.157, 0.5, -1.048, 0.5, -1.048, 0.5, -1.157, 0.5625, -1.157, 0.5625, -1.048, 0.5625, -1.048, 0.5625, -1.157, 0.625, -1.157, 0.625, -1.048, 0.625, -1.048, 0.625, -1.157, 0.6875, -1.157, 0.6875, -1.048, 0.6875, -1.048, 0.6875, -1.157, 0.75, -1.157, 0.75, -1.048, 0.75, -1.048, 0.75, -1.157, 0.8125, -1.157, 0.8125, -1.048, 0.8125, -1.048, 0.8125, -1.157, 0.875, -1.157, 0.875, -1.048, 0.875, -1.048, 0.875, -1.157, 0.9375, -1.157, 0.9375, -1.048, 0.9375, -1.048, 0.9375, -1.157, 1.0, -1.157, 1.0, -1.048, 0.0, -1.157, 0.0, -1.267, 0.0625, -1.267, 0.0625, -1.157, 0.0625, -1.157, 0.0625, -1.267, 0.125, -1.267, 0.125, -1.157, 0.125, -1.157, 0.125, -1.267, 0.1875, -1.267, 0.1875, -1.157, 0.1875, -1.157, 0.1875, -1.267, 0.25, -1.267, 0.25, -1.157, 0.25, -1.157, 0.25, -1.267, 0.3125, -1.267, 0.3125, -1.157, 0.3125, -1.157, 0.3125, -1.267, 0.375, -1.267, 0.375, -1.157, 0.375, -1.157, 0.375, -1.267, 0.4375, -1.267, 0.4375, -1.157, 0.4375, -1.157, 0.4375, -1.267, 0.5, -1.267, 0.5, -1.157, 0.5, -1.157, 0.5, -1.267, 0.5625, -1.267, 0.5625, -1.157, 0.5625, -1.157, 0.5625, -1.267, 0.625, -1.267, 0.625, -1.157, 0.625, -1.157, 0.625, -1.267, 0.6875, -1.267, 0.6875, -1.157, 0.6875, -1.157, 0.6875, -1.267, 0.75, -1.267, 0.75, -1.157, 0.75, -1.157, 0.75, -1.267, 0.8125, -1.267, 0.8125, -1.157, 0.8125, -1.157, 0.8125, -1.267, 0.875, -1.267, 0.875, -1.157, 0.875, -1.157, 0.875, -1.267, 0.9375, -1.267, 0.9375, -1.157, 0.9375, -1.157, 0.9375, -1.267, 1.0, -1.267, 1.0, -1.157, 0.0, -1.267, 0.0, -1.381, 0.0625, -1.381, 0.0625, -1.267, 0.0625, -1.267, 0.0625, -1.381, 0.125, -1.381, 0.125, -1.267, 0.125, -1.267, 0.125, -1.381, 0.1875, -1.381, 0.1875, -1.267, 0.1875, -1.267, 0.1875, -1.381, 0.25, -1.381, 0.25, -1.267, 0.25, -1.267, 0.25, -1.381, 0.3125, -1.381, 0.3125, -1.267, 0.3125, -1.267, 0.3125, -1.381, 0.375, -1.381, 0.375, -1.267, 0.375, -1.267, 0.375, -1.381, 0.4375, -1.381, 0.4375, -1.267, 0.4375, -1.267, 0.4375, -1.381, 0.5, -1.381, 0.5, -1.267, 0.5, -1.267, 0.5, -1.381, 0.5625, -1.381, 0.5625, -1.267, 0.5625, -1.267, 0.5625, -1.381, 0.625, -1.381, 0.625, -1.267, 0.625, -1.267, 0.625, -1.381, 0.6875, -1.381, 0.6875, -1.267, 0.6875, -1.267, 0.6875, -1.381, 0.75, -1.381, 0.75, -1.267, 0.75, -1.267, 0.75, -1.381, 0.8125, -1.381, 0.8125, -1.267, 0.8125, -1.267, 0.8125, -1.381, 0.875, -1.381, 0.875, -1.267, 0.875, -1.267, 0.875, -1.381, 0.9375, -1.381, 0.9375, -1.267, 0.9375, -1.267, 0.9375, -1.381, 1.0, -1.381, 1.0, -1.267, 0.0, -1.381, 0.0, -1.5, 0.0625, -1.5, 0.0625, -1.381, 0.0625, -1.381, 0.0625, -1.5, 0.125, -1.5, 0.125, -1.381, 0.125, -1.381, 0.125, -1.5, 0.1875, -1.5, 0.1875, -1.381, 0.1875, -1.381, 0.1875, -1.5, 0.25, -1.5, 0.25, -1.381, 0.25, -1.381, 0.25, -1.5, 0.3125, -1.5, 0.3125, -1.381, 0.3125, -1.381, 0.3125, -1.5, 0.375, -1.5, 0.375, -1.381, 0.375, -1.381, 0.375, -1.5, 0.4375, -1.5, 0.4375, -1.381, 0.4375, -1.381, 0.4375, -1.5, 0.5, -1.5, 0.5, -1.381, 0.5, -1.381, 0.5, -1.5, 0.5625, -1.5, 0.5625, -1.381, 0.5625, -1.381, 0.5625, -1.5, 0.625, -1.5, 0.625, -1.381, 0.625, -1.381, 0.625, -1.5, 0.6875, -1.5, 0.6875, -1.381, 0.6875, -1.381, 0.6875, -1.5, 0.75, -1.5, 0.75, -1.381, 0.75, -1.381, 0.75, -1.5, 0.8125, -1.5, 0.8125, -1.381, 0.8125, -1.381, 0.8125, -1.5, 0.875, -1.5, 0.875, -1.381, 0.875, -1.381, 0.875, -1.5, 0.9375, -1.5, 0.9375, -1.381, 0.9375, -1.381, 0.9375, -1.5, 1.0, -1.5, 1.0, -1.381])
me_beziercircle_001.materials.append(mat_material)
me_beziercircle_001.update()

# ---- objects
ob_light = bpy.data.objects.new('Light', light_light)
ob_camera = bpy.data.objects.new('Camera', cam_camera)
ob_roundcube = bpy.data.objects.new('Roundcube', me_roundcube)
ob_roundcube_002 = bpy.data.objects.new('Roundcube.002', me_roundcube_002)
ob_roundcube_001 = bpy.data.objects.new('Roundcube.001', me_roundcube_003)
ob_roundcube_003 = bpy.data.objects.new('Roundcube.003', me_roundcube_004)
ob_roundcube_004 = bpy.data.objects.new('Roundcube.004', me_roundcube_005)
ob_beziercircle = bpy.data.objects.new('BezierCircle', me_beziercircle_001)

# ---- transforms, parenting, visibility, modifiers, constraints
ob_light.location = (3.796, -3.839, 2.289)
ob_light.rotation_euler = (0.6503, 0.05522, 1.866)
ob_light.lock_rotations_4d = False
ob_light.empty_display_type = 'ARROWS'
ob_light.color = (0.0, 0.0, 0.0, 0.0)
ob_light.lineart.crease_threshold = 0.0
ob_camera.location = (7.359, -6.926, 4.958)
ob_camera.rotation_euler = (1.109, 0.0, 0.8149)
ob_camera.lock_rotations_4d = False
ob_camera.empty_display_type = 'ARROWS'
ob_camera.color = (0.0, 0.0, 0.0, 0.0)
ob_camera.display_type = 'WIRE'
ob_camera.lineart.crease_threshold = 0.0
ob_roundcube.location = (0.0, 0.0, 0.0)
ob_roundcube.hide_render = True
ob_roundcube_002.location = (0.0, 0.0, 0.0)
ob_roundcube_002.hide_render = True
ob_roundcube_001.location = (0.0, 0.0, 0.0)
ob_roundcube_001.hide_render = True
_m = ob_roundcube_001.modifiers.new('Boolean', 'BOOLEAN')
_m.object = ob_roundcube_003
_m.operation = 'UNION'
ob_roundcube_003.location = (0.0, 0.0, -1.0)
ob_roundcube_003.rotation_euler = (-1.344e-07, -1.571, 0.0)
ob_roundcube_003.hide_render = True
ob_roundcube_004.location = (0.0, 0.0, 0.0)
ob_roundcube_004.hide_render = True
ob_beziercircle.location = (0.0, 0.0, 0.0)

# ---- collection membership
col_collection.objects.link(ob_light)
col_collection.objects.link(ob_camera)
col_collection.objects.link(ob_roundcube)
col_collection.objects.link(ob_roundcube_002)
col_collection.objects.link(ob_roundcube_001)
col_collection.objects.link(ob_roundcube_003)
col_collection.objects.link(ob_roundcube_004)
col_collection.objects.link(ob_beziercircle)

# ---- scene / render settings (as saved in the file)
scene.camera = ob_camera
scene.frame_start = 1; scene.frame_end = 250; scene.frame_set(102)
scene.render.engine = 'BLENDER_EEVEE_NEXT'
scene.cycles.sampling_pattern = 'TABULATED_SOBOL'
scene.cycles.use_light_tree = False
scene.view_settings.view_transform = 'Filmic'
bpy.context.view_layer.update()
